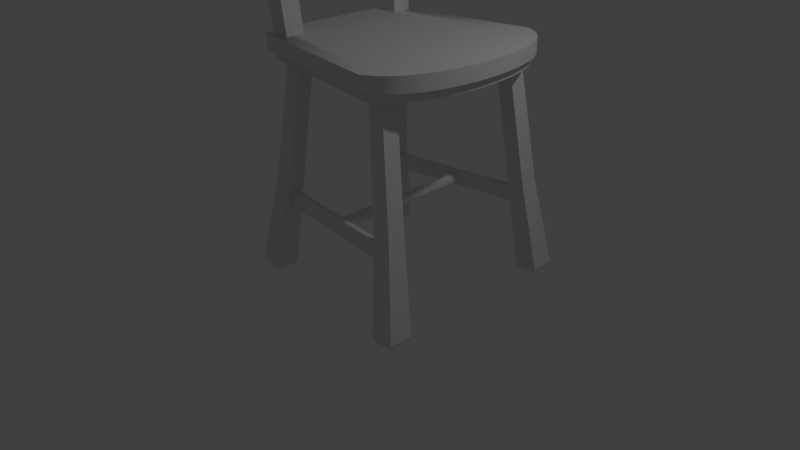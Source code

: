 # Source: chair.blend  (saved by Blender 2.76.0; exported with 4.5.12 LTS)
import bpy
from mathutils import Matrix  # noqa: F401  (used for matrix-valued properties, if any)

bpy.ops.wm.read_factory_settings(use_empty=True)
scene = bpy.context.scene
scene.name = 'Scene'

# ---- collections
col_collection_1 = bpy.data.collections.new('Collection 1'); scene.collection.children.link(col_collection_1)

# ---- materials (node trees are filled in below, after node groups)
mat_material = bpy.data.materials.new('Material')
mat_material.alpha_threshold = 0.0
mat_material.use_transparent_shadow = False
mat_material.roughness = 0.5
mat_material.line_color = (0.0, 0.0, 0.0, 1.0)

# ---- material node trees

# ---- world
world_world = bpy.data.worlds.new('World'); scene.world = world_world
world_world.color = (0.05088, 0.05088, 0.05088)
world_world.use_sun_shadow = False
world_world.sun_shadow_jitter_overblur = 0.0
world_world.cycles.sampling_method = 'MANUAL'
world_world.cycles.sample_map_resolution = 256

# ---- cameras
cam_camera = bpy.data.cameras.new('Camera')
cam_camera.clip_end = 100.0
cam_camera.lens = 35.0
cam_camera.sensor_width = 32.0
cam_camera.sensor_height = 18.0
cam_camera.ortho_scale = 7.314
cam_camera.dof.focus_distance = 0.0
cam_camera.dof.aperture_fstop = 128.0

# ---- lights
light_lamp = bpy.data.lights.new('Lamp', 'POINT')
light_lamp.transmission_factor = 0.0
light_lamp.cutoff_distance = 30.0
light_lamp.energy = 100.0
light_lamp.shadow_buffer_clip_start = 1.001
light_lamp.shadow_soft_size = 0.1
light_lamp.shadow_maximum_resolution = 0.006
light_lamp.use_absolute_resolution = True
light_lamp.cycles.use_multiple_importance_sampling = False

# ---- meshes
me_cube_003 = bpy.data.meshes.new('Cube.003')
me_cube_003.from_pydata([(-0.5749, -0.8326, 4.489), (-0.6456, -0.9557, 5.367), (-0.5749, 0.8327, 4.489), (-0.6456, 0.9557, 5.367), (-0.4075, -0.8326, 4.492), (-0.4782, -0.9557, 5.371), (-0.4075, 0.8327, 4.492), (-0.4782, 0.9557, 5.371), (-0.7046, -0.6826, 5.491), (-0.757, -0.4096, 5.578), (-0.757, 0.4096, 5.578), (-0.7046, 0.6827, 5.491), (-0.6185, 0.5948, 4.52), (-0.6445, 0.3569, 4.539), (-0.6445, -0.3568, 4.539), (-0.6185, -0.5947, 4.52), (-0.5372, 0.6827, 5.495), (-0.5867, 0.4093, 5.582), (-0.5866, -0.4099, 5.582), (-0.5372, -0.6826, 5.495), (-0.4511, -0.5947, 4.524), (-0.477, -0.3568, 4.542), (-0.477, 0.3569, 4.542), (-0.4511, 0.5948, 4.524), (-0.464, -0.7945, 3.606), (-0.4989, -0.9119, 3.92), (-0.464, 0.7945, 3.606), (-0.4989, 0.9119, 3.92), (-0.3816, -0.7945, 3.608), (-0.4164, -0.9119, 3.922), (-0.3816, 0.7945, 3.608), (-0.4164, 0.9119, 3.922), (-0.5279, -0.6513, 3.964), (-0.5536, -0.3908, 3.995), (-0.5617, -0.1302, 4.006), (-0.5617, 0.1303, 4.006), (-0.5536, 0.3908, 3.995), (-0.5279, 0.6514, 3.964), (-0.4855, 0.5675, 3.618), (-0.4983, 0.3405, 3.624), (-0.5025, 0.1135, 3.627), (-0.5025, -0.1135, 3.627), (-0.4983, -0.3405, 3.624), (-0.4855, -0.5675, 3.618), (-0.4455, 0.6514, 3.966), (-0.4712, 0.3908, 3.997), (-0.4793, 0.1303, 4.007), (-0.4793, -0.1302, 4.007), (-0.4712, -0.3908, 3.997), (-0.4455, -0.6513, 3.966), (-0.4031, -0.5675, 3.619), (-0.4159, -0.3405, 3.626), (-0.4201, -0.1135, 3.628), (-0.4201, 0.1135, 3.628), (-0.4159, 0.3405, 3.626), (-0.4031, 0.5675, 3.619), (-0.7734, -0.1365, 5.618), (-0.7734, 0.1366, 5.618), (-0.653, 0.119, 4.545), (-0.653, -0.1189, 4.545), (-0.6079, 0.1368, 5.622), (-0.6079, -0.1363, 5.622), (-0.4856, -0.1189, 4.549), (-0.4856, 0.119, 4.549), (-0.6103, -0.8942, 4.928), (-0.4428, -0.8942, 4.932), (-0.5458, -0.1277, 5.08), (-0.5333, -0.3832, 5.062), (-0.4941, -0.6387, 5.009), (-0.6616, -0.6387, 5.006), (-0.7007, -0.3832, 5.058), (-0.7132, -0.1277, 5.076), (-0.6103, 0.8942, 4.928), (-0.4428, 0.8942, 4.932), (-0.4941, 0.6387, 5.009), (-0.5333, 0.3832, 5.062), (-0.5458, 0.1278, 5.08), (-0.7132, 0.1278, 5.076), (-0.7007, 0.3832, 5.058), (-0.6616, 0.6387, 5.006), (-0.6204, -0.9118, 5.054), (-0.6739, -0.6512, 5.144), (-0.7168, -0.3907, 5.207), (-0.744, -0.1322, 5.242), (-0.4525, 0.9109, 5.051), (-0.5058, 0.6507, 5.141), (-0.5486, 0.3904, 5.203), (-0.5751, 0.1321, 5.239), (-0.4525, -0.9109, 5.051), (-0.5751, -0.1322, 5.239), (-0.5486, -0.3904, 5.203), (-0.5058, -0.6506, 5.141), (-0.5719, 0.4004, 5.392), (-0.5215, 0.6667, 5.318), (-0.4653, 0.9333, 5.211), (-0.4653, -0.9333, 5.211), (-0.5882, -0.1844, 5.372), (-0.572, -0.3996, 5.392), (-0.5215, -0.6666, 5.318), (-0.6202, 0.9114, 5.051), (-0.7433, 0.1322, 5.236), (-0.7164, 0.3906, 5.204), (-0.6736, 0.651, 5.141), (-0.6329, 0.9336, 5.209), (-0.7367, 0.4001, 5.391), (-0.6891, 0.6668, 5.316), (-0.6332, -0.934, 5.213), (-0.6895, -0.6672, 5.32), (-0.7372, -0.4003, 5.395), (-0.7587, -0.1842, 5.371), (-0.7711, -0.09997, 5.481), (-0.7711, 0.1, 5.481), (-0.7454, 0.09673, 5.254), (-0.7456, -0.09871, 5.256), (-0.6028, 0.09991, 5.485), (-0.6028, -0.1001, 5.485), (-0.5783, -0.09666, 5.258), (-0.5783, 0.09676, 5.258), (-0.5883, 0.1827, 5.372), (-0.7583, 0.1831, 5.368), (-0.7702, -0.06237, 5.473), (-0.7596, -0.04861, 5.459), (-0.7581, -0.07472, 5.445), (-0.7687, -0.08759, 5.46), (-0.7687, 0.08764, 5.46), (-0.7581, 0.07477, 5.445), (-0.7596, 0.04866, 5.459), (-0.7702, 0.06242, 5.473), (-0.7464, 0.05876, 5.263), (-0.7386, 0.04566, 5.277), (-0.7401, 0.0722, 5.291), (-0.7478, 0.08465, 5.276), (-0.7479, -0.08456, 5.276), (-0.7401, -0.07215, 5.291), (-0.7386, -0.0456, 5.277), (-0.7464, -0.05826, 5.263), (-0.6026, 0.0624, 5.476), (-0.6105, 0.04866, 5.462), (-0.609, 0.07477, 5.448), (-0.6025, 0.08778, 5.464), (-0.6025, -0.08744, 5.464), (-0.609, -0.07472, 5.448), (-0.6105, -0.04861, 5.462), (-0.6026, -0.06239, 5.476), (-0.579, -0.05861, 5.266), (-0.5895, -0.0456, 5.281), (-0.591, -0.07215, 5.294), (-0.5819, -0.08432, 5.279), (-0.5818, 0.08469, 5.279), (-0.591, 0.0722, 5.294), (-0.5895, 0.04566, 5.281), (-0.579, 0.05862, 5.266), (-0.588, -0.1501, 5.352), (-0.5985, -0.1238, 5.349), (-0.6016, -0.1244, 5.395), (-0.5921, -0.1505, 5.394), (-0.7598, -0.1501, 5.389), (-0.7507, -0.1244, 5.39), (-0.7476, -0.1238, 5.344), (-0.757, -0.1495, 5.346), (-0.5921, 0.1507, 5.393), (-0.6016, 0.1245, 5.395), (-0.5985, 0.1239, 5.349), (-0.588, 0.15, 5.352), (-0.7569, 0.1504, 5.346), (-0.7476, 0.1239, 5.344), (-0.7507, 0.1245, 5.39), (-0.7597, 0.1509, 5.388), (0.5308, 0.9605, 1.016), (0.5308, -0.9605, 1.016), (0.558, 0.9605, 1.011), (0.558, -0.9605, 1.011), (0.5811, 0.9605, 0.9954), (0.5811, -0.9605, 0.9954), (0.5965, 0.9605, 0.9723), (0.5965, -0.9605, 0.9723), (0.602, 0.9605, 0.9451), (0.602, -0.9605, 0.9451), (0.5965, 0.9605, 0.9178), (0.5965, -0.9605, 0.9178), (0.5811, 0.9605, 0.8947), (0.5811, -0.9605, 0.8947), (0.558, 0.9605, 0.8793), (0.558, -0.9605, 0.8793), (0.5308, 0.9605, 0.8739), (0.5308, -0.9605, 0.8739), (0.5035, 0.9605, 0.8793), (0.5035, -0.9605, 0.8793), (0.4804, 0.9605, 0.8947), (0.4804, -0.9605, 0.8947), (0.465, 0.9605, 0.9178), (0.465, -0.9605, 0.9178), (0.4596, 0.9605, 0.9451), (0.4596, -0.9605, 0.9451), (0.465, 0.9605, 0.9723), (0.465, -0.9605, 0.9723), (0.4804, 0.9605, 0.9954), (0.4804, -0.9605, 0.9954), (0.5035, 0.9605, 1.011), (0.5035, -0.9605, 1.011), (0.5308, 0.4679, 1.016), (0.5308, -0.4679, 1.016), (0.558, -0.4679, 1.011), (0.558, 0.4679, 1.011), (0.5811, -0.4679, 0.9954), (0.5811, 0.4679, 0.9954), (0.5965, -0.4679, 0.9723), (0.5965, 0.4679, 0.9723), (0.602, -0.4679, 0.9451), (0.602, 0.4679, 0.9451), (0.5965, -0.4679, 0.9178), (0.5965, 0.4679, 0.9178), (0.5811, -0.4679, 0.8947), (0.5811, 0.4679, 0.8947), (0.558, -0.4679, 0.8793), (0.558, 0.4679, 0.8793), (0.5308, -0.4679, 0.8739), (0.5308, 0.4679, 0.8739), (0.5035, -0.4679, 0.8793), (0.5035, 0.4679, 0.8793), (0.4804, -0.4679, 0.8947), (0.4804, 0.4679, 0.8947), (0.465, -0.4679, 0.9178), (0.465, 0.4679, 0.9178), (0.4596, -0.4679, 0.9451), (0.4596, 0.4679, 0.9451), (0.465, -0.4679, 0.9723), (0.465, 0.4679, 0.9723), (0.4804, -0.4679, 0.9954), (0.4804, 0.4679, 0.9954), (0.5035, -0.4679, 1.011), (0.5035, 0.4679, 1.011), (0.5308, 0.3919, 1.016), (0.5308, -0.3919, 1.016), (0.558, -0.3919, 1.011), (0.558, 0.3919, 1.011), (0.5811, -0.3919, 0.9954), (0.5811, 0.3919, 0.9954), (0.5965, -0.3919, 0.9723), (0.5965, 0.3919, 0.9723), (0.602, -0.3919, 0.9451), (0.602, 0.3919, 0.9451), (0.5965, -0.3919, 0.9178), (0.5965, 0.3919, 0.9178), (0.5811, -0.3919, 0.8947), (0.5811, 0.3919, 0.8947), (0.558, -0.3919, 0.8793), (0.558, 0.3919, 0.8793), (0.5308, -0.3919, 0.8739), (0.5308, 0.3919, 0.8739), (0.5035, -0.3919, 0.8793), (0.5035, 0.3919, 0.8793), (0.4804, -0.3919, 0.8947), (0.4804, 0.3919, 0.8947), (0.465, -0.3919, 0.9178), (0.465, 0.3919, 0.9178), (0.4596, -0.3919, 0.9451), (0.4596, 0.3919, 0.9451), (0.465, -0.3919, 0.9723), (0.465, 0.3919, 0.9723), (0.4804, -0.3919, 0.9954), (0.4804, 0.3919, 0.9954), (0.5035, -0.3919, 1.011), (0.5035, 0.3919, 1.011), (0.5503, 0.4299, 0.9924), (0.5669, 0.4299, 0.9813), (0.578, 0.4299, 0.9647), (0.5819, 0.4299, 0.9451), (0.578, 0.4299, 0.9255), (0.5669, 0.4299, 0.9089), (0.5503, 0.4299, 0.8978), (0.5308, 0.4299, 0.8939), (0.5112, 0.4299, 0.8978), (0.4946, 0.4299, 0.9089), (0.4835, 0.4299, 0.9255), (0.4796, 0.4299, 0.9451), (0.4835, 0.4299, 0.9647), (0.4946, 0.4299, 0.9813), (0.5112, 0.4299, 0.9924), (0.5308, 0.4299, 0.9963), (0.5308, -0.4299, 0.9963), (0.5503, -0.4299, 0.9924), (0.5669, -0.4299, 0.9813), (0.578, -0.4299, 0.9647), (0.5819, -0.4299, 0.9451), (0.578, -0.4299, 0.9255), (0.5669, -0.4299, 0.9089), (0.5503, -0.4299, 0.8978), (0.5308, -0.4299, 0.8939), (0.5112, -0.4299, 0.8978), (0.4946, -0.4299, 0.9089), (0.4835, -0.4299, 0.9255), (0.4796, -0.4299, 0.9451), (0.4835, -0.4299, 0.9647), (0.4946, -0.4299, 0.9813), (0.5112, -0.4299, 0.9924), (1.321, 1.199, 2.741), (1.322, -1.199, 2.741), (-0.5567, -0.8902, 2.741), (1.57, 1.006, 2.741), (1.738, 0.617, 2.741), (1.803, 0.2074, 2.741), (1.803, -0.2061, 2.741), (1.738, -0.6158, 2.741), (1.57, -1.006, 2.741), (-0.5567, -0.7648, 2.741), (-0.5567, -0.4588, 2.741), (-0.5567, -0.1529, 2.741), (-0.5567, 0.153, 2.741), (-0.5567, 0.4589, 2.741), (-0.5567, 0.7648, 2.741), (-0.6223, -0.6284, 2.942), (-0.6223, -0.377, 2.942), (-0.6223, -0.1257, 2.942), (-0.6223, 0.1257, 2.942), (-0.6223, 0.377, 2.942), (-0.6223, 0.6283, 2.942), (1.454, -1.127, 2.741), (-0.6223, -0.7231, 2.942), (1.672, -0.8148, 2.741), (-0.5567, -0.6118, 2.741), (-0.6223, -0.5027, 2.942), (1.78, -0.4123, 2.741), (-0.5567, -0.3059, 2.741), (-0.6223, -0.2514, 2.942), (1.813, 3.379e-05, 2.741), (-0.5567, 3.426e-05, 2.741), (-0.6223, -2.108e-05, 2.942), (1.784, 0.4124, 2.741), (-0.5567, 0.306, 2.741), (-0.6223, 0.2513, 2.942), (1.68, 0.8151, 2.741), (-0.5567, 0.6119, 2.741), (-0.6223, 0.5027, 2.942), (-0.5567, 0.8801, 2.741), (-0.6223, 0.7231, 2.942), (1.467, 1.118, 2.741), (1.489, -1.176, 2.741), (1.31, -1.273, 2.741), (1.31, 1.273, 2.741), (-0.6302, 0.9543, 2.741), (-0.6302, -0.9542, 2.741), (-0.6302, 0.8438, 2.741), (1.503, 1.167, 2.741), (1.624, 1.035, 2.741), (1.743, 0.8281, 2.741), (1.803, 0.6211, 2.741), (1.85, 0.4141, 2.741), (1.869, 0.2071, 2.741), (1.879, 2.405e-05, 2.741), (1.869, -0.207, 2.741), (1.846, -0.414, 2.741), (1.803, -0.6211, 2.741), (1.735, -0.8281, 2.741), (1.624, -1.035, 2.741), (-0.6302, -0.8437, 2.741), (-0.6302, -0.7332, 2.741), (-0.6302, -0.5865, 2.741), (-0.6302, -0.4399, 2.741), (-0.6302, -0.2932, 2.741), (-0.6302, -0.1466, 2.741), (-0.6302, 2.458e-05, 2.741), (-0.6302, 0.1467, 2.741), (-0.6302, 0.2933, 2.741), (-0.6302, 0.4399, 2.741), (-0.6302, 0.5866, 2.741), (-0.6302, 0.7332, 2.741), (1.57, 1.006, 2.633), (-0.5567, 0.7648, 2.633), (1.738, 0.617, 2.633), (-0.5567, 0.4589, 2.633), (1.803, 0.2074, 2.633), (-0.5567, 0.153, 2.633), (1.803, -0.2061, 2.633), (-0.5567, -0.1529, 2.633), (1.738, -0.6158, 2.633), (-0.5567, -0.4588, 2.633), (1.57, -1.006, 2.633), (-0.5567, -0.7648, 2.633), (1.454, -1.127, 2.633), (1.672, -0.8148, 2.633), (-0.5567, -0.6118, 2.633), (1.78, -0.4123, 2.633), (-0.5567, -0.3059, 2.633), (1.813, 3.379e-05, 2.633), (-0.5567, 3.419e-05, 2.633), (1.784, 0.4124, 2.633), (-0.5567, 0.306, 2.633), (1.68, 0.8151, 2.633), (-0.5567, 0.6119, 2.633), (1.467, 1.118, 2.633), (-0.5567, 0.8801, 2.633), (1.322, -1.199, 2.633), (1.321, 1.199, 2.633), (-0.5567, -0.8902, 2.633), (-0.5153, -0.9159, 2.849), (-0.7098, -1.117, 5.589), (-0.5153, -0.6837, 2.849), (-0.7137, -0.8659, 5.647), (-0.2836, -0.9159, 2.864), (-0.4549, -1.117, 5.606), (-0.2836, -0.6837, 2.864), (-0.4588, -0.8659, 5.664), (-0.6063, -1.014, 4.038), (-0.6109, -0.7641, 4.106), (-0.3559, -0.7641, 4.123), (-0.3514, -1.014, 4.055), (-0.6462, -1.054, 4.723), (-0.648, -0.8116, 4.75), (-0.4047, -0.8116, 4.767), (-0.4029, -1.054, 4.739), (-0.5153, 0.9153, 2.849), (-0.7098, 1.117, 5.589), (-0.5153, 0.6831, 2.849), (-0.7137, 0.8654, 5.647), (-0.2836, 0.9153, 2.864), (-0.4549, 1.117, 5.606), (-0.2836, 0.6831, 2.864), (-0.4588, 0.8654, 5.664), (-0.6063, 1.013, 4.038), (-0.6109, 0.7636, 4.106), (-0.3559, 0.7636, 4.123), (-0.3514, 1.013, 4.055), (-0.6462, 1.054, 4.723), (-0.648, 0.811, 4.75), (-0.4047, 0.811, 4.767), (-0.4029, 1.054, 4.739), (1.489, 0.9262, 2.633), (-0.4699, 0.7042, 2.633), (1.643, 0.568, 2.633), (-0.4699, 0.4225, 2.633), (1.703, 0.1909, 2.633), (-0.4699, 0.1408, 2.633), (1.703, -0.1898, 2.633), (-0.4699, -0.1408, 2.633), (1.643, -0.567, 2.633), (-0.4699, -0.4225, 2.633), (1.488, -0.9265, 2.633), (-0.4699, -0.7041, 2.633), (1.381, -1.038, 2.633), (1.582, -0.7502, 2.633), (-0.4699, -0.5633, 2.633), (1.682, -0.3797, 2.633), (-0.4699, -0.2816, 2.633), (1.712, 1.517e-05, 2.633), (-0.4699, 1.557e-05, 2.633), (1.685, 0.3797, 2.633), (-0.4699, 0.2817, 2.633), (1.59, 0.7504, 2.633), (-0.4699, 0.5633, 2.633), (1.393, 1.03, 2.633), (-0.4699, 0.8103, 2.633), (1.26, -1.104, 2.633), (1.259, 1.104, 2.633), (-0.4699, -0.8197, 2.633), (1.489, 0.9262, 2.742), (-0.4699, 0.7042, 2.742), (1.643, 0.568, 2.742), (-0.4699, 0.4225, 2.742), (1.703, 0.1909, 2.742), (-0.4699, 0.1408, 2.742), (1.703, -0.1898, 2.742), (-0.4699, -0.1408, 2.742), (1.643, -0.567, 2.742), (-0.4699, -0.4225, 2.742), (1.488, -0.9265, 2.742), (-0.4699, -0.7041, 2.742), (1.381, -1.038, 2.742), (1.582, -0.7502, 2.742), (-0.4699, -0.5633, 2.742), (1.682, -0.3797, 2.742), (-0.4699, -0.2816, 2.742), (1.712, 1.523e-05, 2.742), (-0.4699, 1.557e-05, 2.742), (1.685, 0.3797, 2.742), (-0.4699, 0.2817, 2.742), (1.59, 0.7504, 2.742), (-0.4699, 0.5633, 2.742), (1.393, 1.03, 2.742), (-0.4699, 0.8103, 2.742), (1.26, -1.104, 2.742), (1.259, 1.104, 2.742), (-0.4699, -0.8197, 2.742), (1.051, 1.076, 2.91), (1.31, 1.273, 2.924), (1.052, -1.076, 2.91), (1.31, -1.273, 2.924), (-0.6302, -0.9542, 2.924), (-0.6223, -0.8024, 2.942), (-0.6223, 0.8024, 2.942), (-0.6302, 0.9543, 2.924), (1.298, 0.8848, 2.91), (1.624, 1.035, 2.924), (1.451, 0.531, 2.91), (1.803, 0.6211, 2.924), (1.508, 0.177, 2.91), (1.869, 0.2071, 2.924), (1.508, -0.177, 2.91), (1.869, -0.207, 2.924), (1.451, -0.531, 2.91), (1.803, -0.6211, 2.924), (1.298, -0.8849, 2.91), (1.624, -1.035, 2.924), (1.489, -1.176, 2.924), (1.182, -1.005, 2.91), (1.735, -0.8281, 2.924), (1.393, -0.708, 2.91), (1.846, -0.414, 2.924), (1.488, -0.354, 2.91), (1.879, 2.345e-05, 2.924), (1.516, -2.195e-05, 2.91), (1.85, 0.4141, 2.924), (1.491, 0.354, 2.91), (1.743, 0.8281, 2.924), (1.4, 0.7079, 2.91), (1.503, 1.167, 2.924), (1.194, 0.9972, 2.91), (-0.4679, -0.9105, 0.8426), (-0.4679, -0.8884, 1.043), (-0.4584, -0.832, 0.8339), (-0.4584, -0.8098, 1.034), (1.531, -1.15, 0.869), (1.531, -1.127, 1.07), (1.54, -1.071, 0.8603), (1.54, -1.049, 1.061), (0.3054, -0.9054, 1.037), (0.916, -0.9784, 1.045), (0.916, -0.9987, 0.8608), (0.3054, -0.9257, 0.8527), (0.9073, -1.05, 1.053), (0.2967, -0.9774, 1.045), (0.2967, -0.9977, 0.8607), (0.9073, -1.071, 0.8688), (-0.4679, 0.91, 0.8426), (-0.4679, 0.8878, 1.043), (-0.4584, 0.8314, 0.8339), (-0.4584, 0.8093, 1.034), (1.531, 1.149, 0.869), (1.531, 1.127, 1.07), (1.54, 1.07, 0.8603), (1.54, 1.048, 1.061), (0.3054, 0.9049, 1.037), (0.916, 0.9779, 1.045), (0.916, 0.9982, 0.8608), (0.3054, 0.9252, 0.8527), (0.9073, 1.05, 1.053), (0.2967, 0.9769, 1.045), (0.2967, 0.9972, 0.8607), (0.9073, 1.07, 0.8688), (-0.7814, -1.116, 0.02477), (-0.3873, -0.8256, 2.794), (-0.7823, -0.857, 0.01383), (-0.3879, -0.6539, 2.787), (-0.5233, -1.116, 0.003757), (-0.216, -0.8256, 2.78), (-0.5242, -0.857, -0.007188), (-0.2166, -0.6539, 2.773), (-0.4249, -0.8531, 2.532), (-0.4256, -0.6489, 2.524), (-0.2219, -0.6489, 2.507), (-0.2212, -0.8531, 2.516), (-0.6068, -0.7426, 1.182), (-0.3843, -0.7426, 1.164), (-0.3835, -0.9656, 1.173), (-0.606, -0.9656, 1.191), (-0.7959, -0.8363, 0.07179), (-0.5014, -0.8363, 0.04781), (-0.5004, -1.132, 0.0603), (-0.7949, -1.132, 0.08427), (1.768, -1.329, 0.02477), (1.374, -1.039, 2.794), (1.769, -1.07, 0.01383), (1.375, -0.8671, 2.787), (1.51, -1.329, 0.003758), (1.203, -1.039, 2.78), (1.511, -1.07, -0.007188), (1.203, -0.8671, 2.773), (1.412, -1.066, 2.532), (1.412, -0.8621, 2.524), (1.209, -0.8621, 2.507), (1.208, -1.066, 2.516), (1.593, -0.9558, 1.182), (1.371, -0.9558, 1.164), (1.37, -1.179, 1.173), (1.593, -1.179, 1.191), (1.783, -1.05, 0.07179), (1.488, -1.05, 0.04781), (1.487, -1.345, 0.0603), (1.782, -1.345, 0.08427), (-0.7814, 1.115, 0.02477), (-0.3873, 0.825, 2.794), (-0.7823, 0.8564, 0.01383), (-0.3879, 0.6533, 2.787), (-0.5233, 1.115, 0.003757), (-0.216, 0.825, 2.78), (-0.5242, 0.8564, -0.007188), (-0.2166, 0.6533, 2.773), (-0.4249, 0.8525, 2.532), (-0.4256, 0.6483, 2.524), (-0.2219, 0.6483, 2.507), (-0.2212, 0.8525, 2.516), (-0.6068, 0.742, 1.182), (-0.3843, 0.742, 1.164), (-0.3835, 0.9651, 1.173), (-0.606, 0.9651, 1.191), (-0.7959, 0.8358, 0.07178), (-0.5014, 0.8358, 0.04781), (-0.5004, 1.131, 0.0603), (-0.7949, 1.131, 0.08427), (1.768, 1.328, 0.02477), (1.374, 1.038, 2.794), (1.769, 1.07, 0.01383), (1.375, 0.8665, 2.787), (1.51, 1.328, 0.003758), (1.203, 1.038, 2.78), (1.511, 1.07, -0.007188), (1.203, 0.8665, 2.773), (1.412, 1.066, 2.532), (1.412, 0.8615, 2.524), (1.209, 0.8615, 2.507), (1.208, 1.066, 2.516), (1.593, 0.9552, 1.182), (1.371, 0.9552, 1.164), (1.37, 1.178, 1.173), (1.593, 1.178, 1.191), (1.783, 1.049, 0.07179), (1.488, 1.049, 0.04781), (1.487, 1.344, 0.0603), (1.782, 1.344, 0.08427)], [], [(79, 72, 2, 12), (68, 65, 4, 20), (12, 2, 6, 23), (16, 7, 3, 11), (5, 19, 8, 1), (19, 18, 9, 8), (18, 61, 56, 9), (61, 60, 57, 56), (60, 17, 10, 57), (17, 16, 11, 10), (0, 15, 20, 4), (15, 14, 21, 20), (14, 59, 62, 21), (59, 58, 63, 62), (58, 13, 22, 63), (13, 12, 23, 22), (73, 74, 23, 6), (74, 75, 22, 23), (75, 76, 63, 22), (66, 67, 21, 62), (67, 68, 20, 21), (64, 69, 15, 0), (69, 70, 14, 15), (70, 71, 59, 14), (77, 78, 13, 58), (78, 79, 12, 13), (37, 27, 26, 38), (49, 29, 28, 50), (38, 26, 30, 55), (44, 31, 27, 37), (29, 49, 32, 25), (49, 48, 33, 32), (48, 47, 34, 33), (47, 46, 35, 34), (46, 45, 36, 35), (45, 44, 37, 36), (24, 43, 50, 28), (43, 42, 51, 50), (42, 41, 52, 51), (41, 40, 53, 52), (40, 39, 54, 53), (39, 38, 55, 54), (31, 44, 55, 30), (44, 45, 54, 55), (45, 46, 53, 54), (46, 47, 52, 53), (47, 48, 51, 52), (48, 49, 50, 51), (25, 32, 43, 24), (32, 33, 42, 43), (33, 34, 41, 42), (34, 35, 40, 41), (35, 36, 39, 40), (36, 37, 38, 39), (56, 110, 123, 156, 109), (58, 59, 71, 77), (98, 95, 88, 91), (93, 92, 86, 85), (66, 76, 87, 89), (97, 98, 91, 90), (130, 149, 162, 165), (120, 123, 110), (106, 107, 81, 80), (94, 93, 85, 84), (82, 83, 71, 70), (81, 82, 70, 69), (80, 81, 69, 64), (90, 91, 68, 67), (89, 90, 67, 66), (91, 88, 65, 68), (128, 131, 112), (96, 97, 90, 89), (62, 63, 76, 66), (101, 102, 79, 78), (100, 101, 78, 77), (86, 87, 76, 75), (85, 86, 75, 74), (84, 85, 74, 73), (102, 99, 72, 79), (107, 108, 82, 81), (108, 109, 83, 82), (7, 16, 93, 94), (16, 17, 92, 93), (61, 18, 97, 96), (18, 19, 98, 97), (19, 5, 95, 98), (144, 147, 116), (105, 103, 99, 102), (104, 105, 102, 101), (77, 71, 83, 100), (10, 11, 105, 104), (11, 3, 103, 105), (9, 56, 109, 108), (8, 9, 108, 107), (1, 8, 107, 106), (115, 143, 136, 114, 60, 61), (136, 139, 114), (112, 131, 164, 119, 100), (128, 112, 100, 83, 113, 135), (121, 142, 141, 122), (137, 126, 125, 138), (149, 130, 129, 150), (145, 134, 133, 146), (60, 114, 139, 160, 118), (117, 151, 144, 116, 89, 87), (116, 147, 152, 96, 89), (152, 155, 96), (161, 166, 165, 162), (126, 137, 142, 121), (158, 153, 146, 133), (134, 145, 150, 129), (166, 161, 138, 125), (156, 159, 109), (164, 167, 119), (122, 141, 154, 157), (132, 113, 83, 109, 159), (132, 135, 113), (61, 96, 155, 140, 115), (92, 118, 87, 86), (57, 119, 167, 124, 111), (148, 151, 117), (17, 60, 118, 92), (148, 117, 87, 118, 163), (140, 143, 115), (119, 104, 101, 100), (57, 10, 104, 119), (124, 127, 111), (153, 158, 157, 154), (160, 163, 118), (121, 122, 123, 120), (125, 126, 127, 124), (129, 130, 131, 128), (133, 134, 135, 132), (137, 138, 139, 136), (141, 142, 143, 140), (145, 146, 147, 144), (149, 150, 151, 148), (153, 154, 155, 152), (157, 158, 159, 156), (161, 162, 163, 160), (165, 166, 167, 164), (120, 127, 126, 121), (136, 143, 142, 137), (156, 123, 122, 157), (140, 155, 154, 141), (166, 125, 124, 167), (160, 139, 138, 161), (128, 135, 134, 129), (144, 151, 150, 145), (130, 165, 164, 131), (148, 163, 162, 149), (132, 159, 158, 133), (152, 147, 146, 153), (111, 127, 120, 110, 56, 57), (201, 169, 171, 202), (202, 171, 173, 204), (204, 173, 175, 206), (206, 175, 177, 208), (208, 177, 179, 210), (210, 179, 181, 212), (212, 181, 183, 214), (214, 183, 185, 216), (216, 185, 187, 218), (218, 187, 189, 220), (220, 189, 191, 222), (222, 191, 193, 224), (224, 193, 195, 226), (226, 195, 197, 228), (230, 199, 169, 201), (228, 197, 199, 230), (196, 229, 231, 198), (294, 228, 230, 295), (198, 231, 200, 168), (295, 230, 201, 280), (194, 227, 229, 196), (293, 226, 228, 294), (192, 225, 227, 194), (292, 224, 226, 293), (190, 223, 225, 192), (291, 222, 224, 292), (188, 221, 223, 190), (290, 220, 222, 291), (186, 219, 221, 188), (289, 218, 220, 290), (184, 217, 219, 186), (288, 216, 218, 289), (182, 215, 217, 184), (287, 214, 216, 288), (180, 213, 215, 182), (286, 212, 214, 287), (178, 211, 213, 180), (285, 210, 212, 286), (176, 209, 211, 178), (284, 208, 210, 285), (174, 207, 209, 176), (283, 206, 208, 284), (172, 205, 207, 174), (282, 204, 206, 283), (170, 203, 205, 172), (281, 202, 204, 282), (168, 200, 203, 170), (280, 201, 202, 281), (279, 232, 235, 264), (232, 233, 234, 235), (264, 235, 237, 265), (235, 234, 236, 237), (265, 237, 239, 266), (237, 236, 238, 239), (266, 239, 241, 267), (239, 238, 240, 241), (267, 241, 243, 268), (241, 240, 242, 243), (268, 243, 245, 269), (243, 242, 244, 245), (269, 245, 247, 270), (245, 244, 246, 247), (270, 247, 249, 271), (247, 246, 248, 249), (271, 249, 251, 272), (249, 248, 250, 251), (272, 251, 253, 273), (251, 250, 252, 253), (273, 253, 255, 274), (253, 252, 254, 255), (274, 255, 257, 275), (255, 254, 256, 257), (275, 257, 259, 276), (257, 256, 258, 259), (276, 259, 261, 277), (259, 258, 260, 261), (278, 263, 232, 279), (263, 262, 233, 232), (277, 261, 263, 278), (261, 260, 262, 263), (229, 277, 278, 231), (231, 278, 279, 200), (227, 276, 277, 229), (225, 275, 276, 227), (223, 274, 275, 225), (221, 273, 274, 223), (219, 272, 273, 221), (217, 271, 272, 219), (215, 270, 271, 217), (213, 269, 270, 215), (211, 268, 269, 213), (209, 267, 268, 211), (207, 266, 267, 209), (205, 265, 266, 207), (203, 264, 265, 205), (200, 279, 264, 203), (233, 280, 281, 234), (234, 281, 282, 236), (236, 282, 283, 238), (238, 283, 284, 240), (240, 284, 285, 242), (242, 285, 286, 244), (244, 286, 287, 246), (246, 287, 288, 248), (248, 288, 289, 250), (250, 289, 290, 252), (252, 290, 291, 254), (254, 291, 292, 256), (256, 292, 293, 258), (258, 293, 294, 260), (262, 295, 280, 233), (260, 294, 295, 262), (302, 322, 382, 373), (338, 486, 487, 341), (485, 504, 318, 488), (516, 335, 316, 491), (483, 489, 335, 516), (355, 318, 311, 356), (357, 321, 312, 358), (359, 324, 313, 360), (361, 327, 314, 362), (363, 330, 315, 364), (365, 333, 316, 366), (491, 316, 333, 514), (493, 315, 330, 512), (495, 314, 327, 510), (497, 313, 324, 508), (499, 312, 321, 506), (501, 311, 318, 504), (343, 515, 492, 344), (345, 513, 494, 346), (347, 511, 496, 348), (349, 509, 498, 350), (351, 507, 500, 352), (353, 505, 502, 354), (328, 301, 371, 386), (305, 320, 381, 378), (331, 300, 369, 388), (303, 319, 380, 375), (336, 299, 367, 390), (354, 502, 503, 337), (304, 317, 379, 377), (352, 500, 505, 353), (506, 321, 311, 501), (356, 311, 321, 357), (296, 336, 390, 393), (350, 498, 507, 351), (508, 324, 312, 499), (358, 312, 324, 359), (297, 298, 394, 392), (348, 496, 509, 349), (510, 327, 313, 497), (360, 313, 327, 361), (332, 310, 368, 389), (346, 494, 511, 347), (512, 330, 314, 495), (362, 314, 330, 363), (310, 334, 391, 368), (344, 492, 513, 345), (514, 333, 315, 493), (364, 315, 333, 365), (339, 484, 515, 343), (337, 503, 486, 338), (366, 316, 335, 342), (297, 317, 337, 338), (298, 297, 338, 341), (299, 336, 343, 344), (300, 331, 345, 346), (301, 328, 347, 348), (302, 325, 349, 350), (303, 322, 351, 352), (304, 319, 353, 354), (306, 320, 357, 358), (307, 323, 359, 360), (308, 326, 361, 362), (309, 329, 363, 364), (310, 332, 365, 366), (317, 304, 354, 337), (319, 303, 352, 353), (320, 305, 356, 357), (322, 302, 350, 351), (323, 306, 358, 359), (325, 301, 348, 349), (326, 307, 360, 361), (328, 300, 346, 347), (329, 308, 362, 363), (331, 299, 344, 345), (332, 309, 364, 365), (334, 310, 366, 342), (336, 296, 339, 343), (377, 379, 439, 437), (393, 390, 450, 453), (392, 394, 454, 452), (389, 368, 428, 449), (368, 391, 451, 428), (387, 370, 430, 447), (370, 389, 449, 430), (379, 392, 452, 439), (385, 372, 432, 445), (367, 388, 448, 427), (383, 374, 434, 443), (372, 387, 447, 432), (325, 302, 373, 384), (306, 323, 383, 376), (322, 303, 375, 382), (301, 325, 384, 371), (319, 304, 377, 380), (307, 326, 385, 374), (300, 328, 386, 369), (320, 306, 376, 381), (308, 329, 387, 372), (323, 307, 374, 383), (299, 331, 388, 367), (326, 308, 372, 385), (317, 297, 392, 379), (309, 332, 389, 370), (329, 309, 370, 387), (403, 404, 397, 395), (404, 405, 401, 397), (405, 406, 399, 401), (406, 403, 395, 399), (400, 402, 398, 396), (410, 407, 403, 406), (409, 410, 406, 405), (408, 409, 405, 404), (407, 408, 404, 403), (396, 398, 408, 407), (398, 402, 409, 408), (402, 400, 410, 409), (400, 396, 407, 410), (419, 411, 413, 420), (420, 413, 417, 421), (421, 417, 415, 422), (422, 415, 411, 419), (416, 412, 414, 418), (426, 422, 419, 423), (425, 421, 422, 426), (424, 420, 421, 425), (423, 419, 420, 424), (412, 423, 424, 414), (414, 424, 425, 418), (418, 425, 426, 416), (416, 426, 423, 412), (440, 437, 465, 468), (431, 444, 472, 459), (442, 435, 463, 470), (436, 443, 471, 464), (444, 433, 461, 472), (433, 442, 470, 461), (446, 431, 459, 474), (438, 441, 469, 466), (448, 429, 457, 476), (435, 440, 468, 463), (450, 427, 455, 478), (437, 439, 467, 465), (390, 367, 427, 450), (375, 380, 440, 435), (388, 369, 429, 448), (378, 381, 441, 438), (386, 371, 431, 446), (373, 382, 442, 433), (384, 373, 433, 444), (376, 383, 443, 436), (382, 375, 435, 442), (371, 384, 444, 431), (380, 377, 437, 440), (374, 385, 445, 434), (369, 386, 446, 429), (381, 376, 436, 441), (478, 455, 456, 479), (476, 457, 458, 477), (474, 459, 460, 475), (472, 461, 462, 473), (470, 463, 464, 471), (468, 465, 466, 469), (463, 468, 469, 464), (461, 470, 471, 462), (459, 472, 473, 460), (457, 474, 475, 458), (455, 476, 477, 456), (434, 445, 473, 462), (429, 446, 474, 457), (441, 436, 464, 469), (432, 447, 475, 460), (443, 434, 462, 471), (427, 448, 476, 455), (445, 432, 460, 473), (439, 452, 480, 467), (430, 449, 477, 458), (447, 430, 458, 475), (428, 451, 479, 456), (449, 428, 456, 477), (452, 454, 482, 480), (453, 450, 478, 481), (504, 485, 486, 503), (484, 490, 489, 483), (485, 488, 487, 486), (516, 491, 492, 515), (514, 493, 494, 513), (512, 495, 496, 511), (510, 497, 498, 509), (508, 499, 500, 507), (506, 501, 502, 505), (501, 504, 503, 502), (499, 506, 505, 500), (497, 508, 507, 498), (495, 510, 509, 496), (493, 512, 511, 494), (491, 514, 513, 492), (483, 516, 515, 484), (484, 339, 340, 490), (355, 488, 318), (341, 487, 488, 355), (335, 489, 342), (342, 489, 490, 340), (334, 296, 393, 391), (296, 334, 340, 339), (334, 342, 340), (305, 298, 355, 356), (298, 341, 355), (391, 393, 453, 451), (298, 305, 378, 394), (394, 378, 438, 454), (467, 480, 482), (465, 467, 482, 466), (481, 478, 479), (454, 438, 466, 482), (451, 453, 481, 479), (526, 524, 523, 527), (530, 518, 517, 531), (532, 527, 523, 521), (530, 525, 520, 518), (522, 524, 526, 529), (529, 526, 525, 530), (517, 519, 528, 531), (531, 528, 527, 532), (522, 529, 532, 521), (529, 530, 531, 532), (520, 525, 528, 519), (525, 526, 527, 528), (542, 543, 539, 540), (546, 547, 533, 534), (548, 537, 539, 543), (546, 534, 536, 541), (538, 545, 542, 540), (545, 546, 541, 542), (533, 547, 544, 535), (547, 548, 543, 544), (538, 537, 548, 545), (545, 548, 547, 546), (536, 535, 544, 541), (541, 544, 543, 542), (568, 565, 551, 549), (565, 566, 555, 551), (566, 567, 553, 555), (567, 568, 549, 553), (549, 551, 555, 553), (554, 550, 557, 560), (556, 554, 560, 559), (552, 556, 559, 558), (550, 552, 558, 557), (560, 557, 564, 563), (559, 560, 563, 562), (558, 559, 562, 561), (557, 558, 561, 564), (563, 564, 568, 567), (562, 563, 567, 566), (561, 562, 566, 565), (564, 561, 565, 568), (588, 569, 571, 585), (585, 571, 575, 586), (586, 575, 573, 587), (587, 573, 569, 588), (569, 573, 575, 571), (574, 580, 577, 570), (576, 579, 580, 574), (572, 578, 579, 576), (570, 577, 578, 572), (580, 583, 584, 577), (579, 582, 583, 580), (578, 581, 582, 579), (577, 584, 581, 578), (583, 587, 588, 584), (582, 586, 587, 583), (581, 585, 586, 582), (584, 588, 585, 581), (608, 589, 591, 605), (605, 591, 595, 606), (606, 595, 593, 607), (607, 593, 589, 608), (589, 593, 595, 591), (594, 600, 597, 590), (596, 599, 600, 594), (592, 598, 599, 596), (590, 597, 598, 592), (600, 603, 604, 597), (599, 602, 603, 600), (598, 601, 602, 599), (597, 604, 601, 598), (603, 607, 608, 604), (602, 606, 607, 603), (601, 605, 606, 602), (604, 608, 605, 601), (628, 625, 611, 609), (625, 626, 615, 611), (626, 627, 613, 615), (627, 628, 609, 613), (609, 611, 615, 613), (614, 610, 617, 620), (616, 614, 620, 619), (612, 616, 619, 618), (610, 612, 618, 617), (620, 617, 624, 623), (619, 620, 623, 622), (618, 619, 622, 621), (617, 618, 621, 624), (623, 624, 628, 627), (622, 623, 627, 626), (621, 622, 626, 625), (624, 621, 625, 628)])
me_cube_003.polygons.foreach_set('use_smooth', [1, 1, 1, 1, 1, 1, 1, 1, 1, 1, 1, 1, 1, 1, 1, 1, 1, 1, 1, 1, 1, 1, 1, 1, 1, 1, 1, 1, 1, 1, 1, 1, 1, 1, 1, 1, 1, 1, 1, 1, 1, 1, 1, 1, 1, 1, 1, 1, 1, 1, 1, 1, 1, 1, 1, 1, 1, 1, 1, 1, 1, 1, 1, 1, 1, 1, 1, 1, 1, 1, 1, 1, 1, 1, 1, 1, 1, 1, 1, 1, 1, 1, 1, 1, 1, 1, 1, 1, 1, 1, 1, 1, 1, 1, 1, 1, 1, 1, 1, 1, 1, 1, 1, 1, 1, 1, 1, 1, 1, 1, 1, 1, 1, 1, 1, 1, 1, 1, 1, 1, 1, 1, 1, 1, 1, 1, 1, 1, 1, 1, 1, 1, 1, 1, 1, 1, 1, 1, 1, 1, 1, 1, 1, 1, 1, 1, 1, 1, 1, 1, 1, 1, 1, 1, 1, 1, 1, 1, 1, 1, 1, 1, 1, 1, 1, 1, 1, 1, 1, 1, 1, 1, 1, 1, 1, 1, 1, 1, 1, 1, 1, 1, 1, 1, 1, 1, 1, 1, 1, 1, 1, 1, 1, 1, 1, 1, 1, 1, 1, 1, 1, 1, 1, 1, 1, 1, 1, 1, 1, 1, 1, 1, 1, 1, 1, 1, 1, 1, 1, 1, 1, 1, 1, 1, 1, 1, 1, 1, 1, 1, 1, 1, 1, 1, 1, 1, 1, 1, 1, 1, 1, 1, 1, 1, 1, 1, 1, 1, 1, 1, 1, 1, 1, 1, 1, 1, 1, 1, 1, 1, 1, 1, 1, 1, 1, 1, 1, 1, 1, 1, 1, 1, 1, 1, 1, 1, 1, 1, 1, 1, 1, 1, 1, 1, 1, 1, 1, 1, 1, 1, 1, 1, 1, 1, 1, 1, 1, 1, 1, 1, 1, 1, 1, 1, 1, 1, 1, 1, 1, 1, 1, 1, 1, 1, 1, 1, 1, 1, 1, 1, 1, 1, 1, 1, 1, 1, 1, 1, 1, 1, 1, 1, 1, 1, 1, 1, 1, 1, 1, 1, 1, 1, 1, 1, 1, 1, 1, 1, 1, 1, 1, 1, 1, 1, 1, 1, 1, 1, 1, 1, 1, 1, 1, 1, 1, 1, 1, 1, 1, 1, 1, 0, 0, 0, 0, 0, 0, 0, 0, 0, 0, 0, 0, 0, 0, 0, 0, 0, 0, 0, 0, 0, 0, 0, 0, 0, 0, 1, 1, 1, 1, 1, 1, 1, 1, 1, 1, 1, 1, 1, 1, 1, 1, 1, 1, 1, 1, 1, 1, 1, 1, 1, 1, 1, 1, 1, 1, 1, 1, 1, 1, 1, 1, 1, 1, 1, 1, 1, 1, 1, 1, 1, 1, 1, 1, 1, 1, 1, 1, 1, 1, 1, 1, 1, 1, 1, 1, 1, 1, 1, 1, 1, 1, 1, 1, 1, 1, 1, 1, 1, 1, 1, 1, 1, 1, 1, 1, 1, 1, 1, 1, 1, 0, 0, 0, 0, 0, 0, 0, 0, 0, 0, 0, 0, 0, 0, 0, 0, 0, 0, 0, 0, 0, 0, 0, 0, 0, 0, 0, 0, 0, 0, 0, 0, 0, 0, 0, 0, 0, 0, 0, 0, 0, 0, 0, 0, 0, 0, 0, 0, 0, 0, 0, 0, 0, 0, 0, 0, 0, 0, 0, 0, 0, 0, 0, 0, 0, 0, 0, 0, 0, 0, 0, 0, 0, 0, 0, 0, 0, 0, 0, 0, 0, 0, 0, 0, 0, 0, 0, 0, 0, 0, 0, 0])
_k = set([(0, 4), (0, 15), (0, 64), (1, 5), (1, 8), (1, 106), (2, 6), (2, 12), (2, 72), (3, 7), (3, 11), (3, 103), (4, 20), (4, 65), (5, 19), (5, 95), (6, 23), (6, 73), (7, 16), (7, 94), (8, 9), (9, 56), (10, 11), (10, 57), (12, 13), (13, 58), (14, 15), (14, 59), (16, 17), (17, 60), (18, 19), (18, 61), (20, 21), (21, 62), (22, 23), (22, 63), (24, 25), (24, 28), (24, 43), (25, 29), (25, 32), (26, 27), (26, 30), (26, 38), (27, 31), (27, 37), (28, 29), (28, 50), (29, 49), (30, 31), (30, 55), (31, 44), (32, 33), (33, 34), (34, 35), (35, 36), (36, 37), (38, 39), (39, 40), (40, 41), (41, 42), (42, 43), (44, 45), (45, 46), (46, 47), (47, 48), (48, 49), (50, 51), (51, 52), (52, 53), (53, 54), (54, 55), (56, 57), (58, 59), (60, 61), (62, 63), (64, 80), (65, 88), (72, 99), (73, 84), (80, 106), (84, 94), (88, 95), (99, 103), (120, 123), (120, 127), (123, 156), (124, 127), (124, 167), (128, 131), (128, 135), (131, 164), (132, 135), (132, 159), (136, 139), (136, 143), (139, 160), (140, 143), (140, 155), (144, 147), (144, 151), (147, 152), (148, 151), (148, 163), (152, 155), (156, 159), (160, 163), (164, 167), (200, 203), (200, 231), (201, 202), (201, 230), (202, 204), (203, 205), (204, 206), (205, 207), (206, 208), (207, 209), (208, 210), (209, 211), (210, 212), (211, 213), (212, 214), (213, 215), (214, 216), (215, 217), (216, 218), (217, 219), (218, 220), (219, 221), (220, 222), (221, 223), (222, 224), (223, 225), (224, 226), (225, 227), (226, 228), (227, 229), (228, 230), (229, 231), (232, 235), (232, 263), (233, 234), (233, 262), (234, 236), (235, 237), (236, 238), (237, 239), (238, 240), (239, 241), (240, 242), (241, 243), (242, 244), (243, 245), (244, 246), (245, 247), (246, 248), (247, 249), (248, 250), (249, 251), (250, 252), (251, 253), (252, 254), (253, 255), (254, 256), (255, 257), (256, 258), (257, 259), (258, 260), (259, 261), (260, 262), (261, 263), (264, 265), (264, 279), (265, 266), (266, 267), (267, 268), (268, 269), (269, 270), (270, 271), (271, 272), (272, 273), (273, 274), (274, 275), (275, 276), (276, 277), (277, 278), (278, 279), (280, 281), (280, 295), (281, 282), (282, 283), (283, 284), (284, 285), (285, 286), (286, 287), (287, 288), (288, 289), (289, 290), (290, 291), (291, 292), (292, 293), (293, 294), (294, 295), (296, 334), (296, 336), (297, 298), (297, 317), (298, 305), (299, 331), (299, 336), (300, 328), (300, 331), (301, 325), (301, 328), (302, 322), (302, 325), (303, 319), (303, 322), (304, 317), (304, 319), (305, 320), (306, 320), (306, 323), (307, 323), (307, 326), (308, 326), (308, 329), (309, 329), (309, 332), (310, 332), (310, 334), (311, 318), (311, 321), (312, 321), (312, 324), (313, 324), (313, 327), (314, 327), (314, 330), (315, 330), (315, 333), (316, 333), (316, 335), (318, 488), (335, 489), (337, 338), (337, 354), (338, 341), (338, 486), (339, 340), (339, 343), (339, 484), (340, 342), (340, 490), (341, 355), (341, 487), (342, 366), (343, 344), (344, 345), (345, 346), (346, 347), (347, 348), (348, 349), (349, 350), (350, 351), (351, 352), (352, 353), (353, 354), (355, 356), (356, 357), (357, 358), (358, 359), (359, 360), (360, 361), (361, 362), (362, 363), (363, 364), (364, 365), (365, 366), (367, 388), (367, 390), (368, 389), (368, 391), (369, 386), (369, 388), (370, 387), (370, 389), (371, 384), (371, 386), (372, 385), (372, 387), (373, 382), (373, 384), (374, 383), (374, 385), (375, 380), (375, 382), (376, 381), (376, 383), (377, 379), (377, 380), (378, 381), (378, 394), (379, 392), (390, 393), (391, 393), (392, 394), (427, 448), (427, 450), (428, 449), (428, 451), (429, 446), (429, 448), (430, 447), (430, 449), (431, 444), (431, 446), (432, 445), (432, 447), (433, 442), (433, 444), (434, 443), (434, 445), (435, 440), (435, 442), (436, 441), (436, 443), (437, 439), (437, 440), (438, 441), (438, 454), (439, 452), (450, 453), (451, 453), (452, 454), (455, 476), (455, 478), (456, 477), (456, 479), (457, 474), (457, 476), (458, 475), (458, 477), (459, 472), (459, 474), (460, 473), (460, 475), (461, 470), (461, 472), (462, 471), (462, 473), (463, 468), (463, 470), (464, 469), (464, 471), (465, 467), (465, 468), (466, 469), (466, 482), (467, 480), (478, 481), (479, 481), (480, 482), (484, 490), (484, 515), (486, 487), (486, 503), (492, 513), (492, 515), (494, 511), (494, 513), (496, 509), (496, 511), (498, 507), (498, 509), (500, 505), (500, 507), (502, 503), (502, 505)])
me_cube_003.attributes.new('sharp_edge', 'BOOLEAN', 'EDGE').data.foreach_set('value', [ (min(e.vertices), max(e.vertices)) in _k for e in me_cube_003.edges])
_uv = me_cube_003.uv_layers.new(name='UVMap')
_uv.uv.foreach_set('vector', [0.8925, 0.7716, 0.9037, 0.7363, 0.9639, 0.7448, 0.959, 0.7778, 0.8653, 0.3955, 0.854, 0.4308, 0.7939, 0.4222, 0.7988, 0.3893, 0.1909, 0.0955, 0.1967, 0.06273, 0.2196, 0.06273, 0.2137, 0.0955, 0.9588, 0.2075, 0.9511, 0.1665, 0.9739, 0.1665, 0.9816, 0.2075, 0.9511, 0.4394, 0.9587, 0.3985, 0.9816, 0.3985, 0.9739, 0.4394, 0.9587, 0.3985, 0.9652, 0.3593, 0.9885, 0.3593, 0.9816, 0.3985, 0.9652, 0.3593, 0.968, 0.3216, 0.9906, 0.3216, 0.9885, 0.3593, 0.968, 0.3216, 0.968, 0.2843, 0.9906, 0.2844, 0.9906, 0.3216, 0.968, 0.2843, 0.9652, 0.2467, 0.9885, 0.2467, 0.9906, 0.2844, 0.9652, 0.2467, 0.9588, 0.2075, 0.9816, 0.2075, 0.9885, 0.2467, 0.1967, 0.2909, 0.1909, 0.2581, 0.2137, 0.2581, 0.2196, 0.2909, 0.1909, 0.2581, 0.1874, 0.2255, 0.2102, 0.2255, 0.2137, 0.2581, 0.1874, 0.2255, 0.1862, 0.193, 0.2091, 0.193, 0.2102, 0.2255, 0.1862, 0.193, 0.1862, 0.1606, 0.2091, 0.1606, 0.2091, 0.193, 0.1862, 0.1606, 0.1874, 0.1281, 0.2102, 0.1281, 0.2091, 0.1606, 0.1874, 0.1281, 0.1909, 0.0955, 0.2137, 0.0955, 0.2102, 0.1281, 0.8542, 0.185, 0.8654, 0.2204, 0.7989, 0.2265, 0.794, 0.1936, 0.8654, 0.2204, 0.8732, 0.2556, 0.8018, 0.2592, 0.7989, 0.2265, 0.8732, 0.2556, 0.8757, 0.2905, 0.8028, 0.2917, 0.8018, 0.2592, 0.8757, 0.3254, 0.8731, 0.3603, 0.8018, 0.3566, 0.8028, 0.3241, 0.8731, 0.3603, 0.8653, 0.3955, 0.7988, 0.3893, 0.8018, 0.3566, 0.9037, 0.9821, 0.8924, 0.9467, 0.959, 0.9405, 0.9638, 0.9735, 0.8924, 0.9467, 0.8846, 0.9115, 0.956, 0.9079, 0.959, 0.9405, 0.8846, 0.9115, 0.8821, 0.8766, 0.955, 0.8754, 0.956, 0.9079, 0.8821, 0.8417, 0.8847, 0.8068, 0.956, 0.8104, 0.955, 0.8429, 0.8847, 0.8068, 0.8925, 0.7716, 0.959, 0.7778, 0.956, 0.8104, 0.07897, 0.07712, 0.08552, 0.04143, 0.1286, 0.05755, 0.1266, 0.08864, 0.1791, 0.2552, 0.1725, 0.2909, 0.1295, 0.2747, 0.1314, 0.2436, 0.2433, 0.1049, 0.2462, 0.07387, 0.2574, 0.07387, 0.2545, 0.1049, 0.2243, 0.0764, 0.2205, 0.04032, 0.2317, 0.04033, 0.2356, 0.0764, 0.2205, 0.2909, 0.2243, 0.2548, 0.2356, 0.2548, 0.2317, 0.2909, 0.2243, 0.2548, 0.2278, 0.219, 0.239, 0.219, 0.2356, 0.2548, 0.2278, 0.219, 0.2289, 0.1834, 0.2401, 0.1834, 0.239, 0.219, 0.2289, 0.1834, 0.2289, 0.1478, 0.2401, 0.1478, 0.2401, 0.1834, 0.2289, 0.1478, 0.2278, 0.1122, 0.239, 0.1122, 0.2401, 0.1478, 0.2278, 0.1122, 0.2243, 0.0764, 0.2356, 0.0764, 0.239, 0.1122, 0.2462, 0.2909, 0.2433, 0.2598, 0.2545, 0.2598, 0.2574, 0.2909, 0.2433, 0.2598, 0.2416, 0.2288, 0.2528, 0.2288, 0.2545, 0.2598, 0.2416, 0.2288, 0.241, 0.1979, 0.2522, 0.1979, 0.2528, 0.2288, 0.241, 0.1979, 0.241, 0.1669, 0.2522, 0.1669, 0.2522, 0.1979, 0.241, 0.1669, 0.2416, 0.1359, 0.2528, 0.1359, 0.2522, 0.1669, 0.2416, 0.1359, 0.2433, 0.1049, 0.2545, 0.1049, 0.2528, 0.1359, 0.1725, 0.04143, 0.1791, 0.07712, 0.1314, 0.08864, 0.1295, 0.05755, 0.1791, 0.07712, 0.1838, 0.1128, 0.1326, 0.1197, 0.1314, 0.08864, 0.1838, 0.1128, 0.1853, 0.1484, 0.133, 0.1507, 0.1326, 0.1197, 0.1853, 0.1484, 0.1853, 0.1839, 0.133, 0.1816, 0.133, 0.1507, 0.1853, 0.1839, 0.1838, 0.2195, 0.1326, 0.2126, 0.133, 0.1816, 0.1838, 0.2195, 0.1791, 0.2552, 0.1314, 0.2436, 0.1326, 0.2126, 0.08552, 0.2909, 0.07897, 0.2552, 0.1266, 0.2436, 0.1286, 0.2747, 0.07897, 0.2552, 0.07425, 0.2195, 0.1255, 0.2126, 0.1266, 0.2436, 0.07425, 0.2195, 0.07269, 0.1839, 0.1251, 0.1816, 0.1255, 0.2126, 0.07269, 0.1839, 0.07269, 0.1484, 0.1251, 0.1507, 0.1251, 0.1816, 0.07269, 0.1484, 0.07425, 0.1128, 0.1255, 0.1197, 0.1251, 0.1507, 0.07425, 0.1128, 0.07897, 0.07712, 0.1266, 0.08864, 0.1255, 0.1197, 0.8076, 0.8777, 0.8263, 0.8727, 0.8292, 0.871, 0.8389, 0.8796, 0.8413, 0.8842, 0.955, 0.8429, 0.955, 0.8754, 0.8821, 0.8766, 0.8821, 0.8417, 0.9077, 0.3994, 0.8923, 0.4363, 0.8704, 0.4332, 0.8834, 0.3971, 0.9077, 0.2165, 0.9186, 0.2533, 0.8926, 0.2546, 0.8835, 0.2187, 0.8757, 0.3254, 0.8757, 0.2905, 0.8979, 0.29, 0.8979, 0.3259, 0.9185, 0.3625, 0.9077, 0.3994, 0.8834, 0.3971, 0.8925, 0.3613, 0.2605, 0.1998, 0.2808, 0.1998, 0.28, 0.2102, 0.2596, 0.21, 0.8274, 0.8676, 0.8292, 0.871, 0.8263, 0.8727, 0.8647, 0.9876, 0.8493, 0.9507, 0.8734, 0.9484, 0.8865, 0.9845, 0.8924, 0.1796, 0.9077, 0.2165, 0.8835, 0.2187, 0.8705, 0.1827, 0.8642, 0.9125, 0.8591, 0.8771, 0.8821, 0.8766, 0.8846, 0.9115, 0.8734, 0.9484, 0.8642, 0.9125, 0.8846, 0.9115, 0.8924, 0.9467, 0.8865, 0.9845, 0.8734, 0.9484, 0.8924, 0.9467, 0.9037, 0.9821, 0.8925, 0.3613, 0.8834, 0.3971, 0.8653, 0.3955, 0.8731, 0.3603, 0.8979, 0.3259, 0.8925, 0.3613, 0.8731, 0.3603, 0.8757, 0.3254, 0.8834, 0.3971, 0.8704, 0.4332, 0.854, 0.4308, 0.8653, 0.3955, 0.8562, 0.8511, 0.8544, 0.8476, 0.8573, 0.846, 0.916, 0.3331, 0.9185, 0.3625, 0.8925, 0.3613, 0.8979, 0.3259, 0.8028, 0.3241, 0.8028, 0.2917, 0.8757, 0.2905, 0.8757, 0.3254, 0.8647, 0.8058, 0.8739, 0.7699, 0.8925, 0.7716, 0.8847, 0.8068, 0.8599, 0.8411, 0.8647, 0.8058, 0.8847, 0.8068, 0.8821, 0.8417, 0.8926, 0.2546, 0.8979, 0.29, 0.8757, 0.2905, 0.8732, 0.2556, 0.8835, 0.2187, 0.8926, 0.2546, 0.8732, 0.2556, 0.8654, 0.2204, 0.8705, 0.1827, 0.8835, 0.2187, 0.8654, 0.2204, 0.8542, 0.185, 0.8739, 0.7699, 0.8869, 0.7339, 0.9037, 0.7363, 0.8925, 0.7716, 0.8493, 0.9507, 0.8384, 0.9138, 0.8642, 0.9125, 0.8734, 0.9484, 0.8384, 0.9138, 0.8413, 0.8842, 0.8591, 0.8771, 0.8642, 0.9125, 0.9143, 0.1765, 0.9319, 0.2143, 0.9077, 0.2165, 0.8924, 0.1796, 0.9319, 0.2143, 0.9444, 0.252, 0.9186, 0.2533, 0.9077, 0.2165, 0.9502, 0.3266, 0.9444, 0.364, 0.9185, 0.3625, 0.916, 0.3331, 0.9444, 0.364, 0.9319, 0.4017, 0.9077, 0.3994, 0.9185, 0.3625, 0.9319, 0.4017, 0.9142, 0.4394, 0.8923, 0.4363, 0.9077, 0.3994, 0.9016, 0.3159, 0.9034, 0.3194, 0.9005, 0.3211, 0.8499, 0.7677, 0.8653, 0.7308, 0.8869, 0.7339, 0.8739, 0.7699, 0.839, 0.8044, 0.8499, 0.7677, 0.8739, 0.7699, 0.8647, 0.8058, 0.8821, 0.8417, 0.8821, 0.8766, 0.8591, 0.8771, 0.8599, 0.8411, 0.8133, 0.8031, 0.8259, 0.7654, 0.8499, 0.7677, 0.839, 0.8044, 0.8259, 0.7654, 0.8436, 0.7277, 0.8653, 0.7308, 0.8499, 0.7677, 0.8133, 0.9151, 0.8076, 0.8777, 0.8413, 0.8842, 0.8384, 0.9138, 0.8259, 0.9528, 0.8133, 0.9151, 0.8384, 0.9138, 0.8493, 0.9507, 0.8435, 0.9906, 0.8259, 0.9528, 0.8493, 0.9507, 0.8647, 0.9876, 0.9315, 0.3216, 0.9304, 0.3164, 0.9304, 0.2995, 0.9316, 0.2943, 0.9502, 0.2893, 0.9502, 0.3266, 0.9304, 0.2995, 0.9286, 0.296, 0.9316, 0.2943, 0.8573, 0.846, 0.8544, 0.8476, 0.8448, 0.8386, 0.8417, 0.8342, 0.8599, 0.8411, 0.8562, 0.8511, 0.8573, 0.846, 0.8599, 0.8411, 0.8591, 0.8771, 0.8572, 0.8726, 0.8561, 0.8671, 0.2583, 0.2437, 0.2787, 0.2437, 0.2789, 0.2477, 0.2585, 0.2477, 0.2787, 0.2305, 0.2583, 0.2305, 0.2585, 0.2265, 0.2789, 0.2265, 0.2808, 0.1998, 0.2605, 0.1998, 0.2607, 0.1958, 0.281, 0.1958, 0.281, 0.2784, 0.2607, 0.2784, 0.2605, 0.2743, 0.2808, 0.2743, 0.9502, 0.2893, 0.9316, 0.2943, 0.9286, 0.296, 0.919, 0.2874, 0.916, 0.283, 0.9005, 0.2948, 0.9016, 0.3, 0.9016, 0.3159, 0.9005, 0.3211, 0.8979, 0.3259, 0.8979, 0.29, 0.9005, 0.3211, 0.9034, 0.3194, 0.9133, 0.3284, 0.916, 0.3331, 0.8979, 0.3259, 0.9133, 0.3284, 0.919, 0.3285, 0.916, 0.3331, 0.2797, 0.2165, 0.2594, 0.2163, 0.2596, 0.21, 0.28, 0.2102, 0.2583, 0.2305, 0.2787, 0.2305, 0.2787, 0.2437, 0.2583, 0.2437, 0.2596, 0.2642, 0.28, 0.264, 0.2808, 0.2743, 0.2605, 0.2743, 0.2607, 0.2784, 0.281, 0.2784, 0.281, 0.2909, 0.2607, 0.2909, 0.2594, 0.2163, 0.2797, 0.2165, 0.2789, 0.2265, 0.2585, 0.2265, 0.8389, 0.8796, 0.8447, 0.8795, 0.8413, 0.8842, 0.8448, 0.8386, 0.8391, 0.8386, 0.8417, 0.8342, 0.2585, 0.2477, 0.2789, 0.2477, 0.2797, 0.2577, 0.2594, 0.2579, 0.8543, 0.8706, 0.8572, 0.8726, 0.8591, 0.8771, 0.8413, 0.8842, 0.8447, 0.8795, 0.8543, 0.8706, 0.8561, 0.8671, 0.8572, 0.8726, 0.9502, 0.3266, 0.916, 0.3331, 0.919, 0.3285, 0.9286, 0.3199, 0.9315, 0.3216, 0.9186, 0.2533, 0.916, 0.283, 0.8979, 0.29, 0.8926, 0.2546, 0.8076, 0.8405, 0.8417, 0.8342, 0.8391, 0.8386, 0.8292, 0.8472, 0.8263, 0.8455, 0.9034, 0.2964, 0.9016, 0.3, 0.9005, 0.2948, 0.9444, 0.252, 0.9502, 0.2893, 0.916, 0.283, 0.9186, 0.2533, 0.9034, 0.2964, 0.9005, 0.2948, 0.8979, 0.29, 0.916, 0.283, 0.9133, 0.2875, 0.9286, 0.3199, 0.9304, 0.3164, 0.9315, 0.3216, 0.8417, 0.8342, 0.839, 0.8044, 0.8647, 0.8058, 0.8599, 0.8411, 0.8076, 0.8405, 0.8133, 0.8031, 0.839, 0.8044, 0.8417, 0.8342, 0.8292, 0.8472, 0.8274, 0.8506, 0.8263, 0.8455, 0.28, 0.264, 0.2596, 0.2642, 0.2594, 0.2579, 0.2797, 0.2577, 0.919, 0.2874, 0.9133, 0.2875, 0.916, 0.283, 0.3568, 0.2043, 0.3586, 0.2078, 0.3562, 0.2098, 0.3544, 0.2062, 0.3586, 0.1875, 0.3568, 0.191, 0.3544, 0.1891, 0.3562, 0.1855, 0.3815, 0.1915, 0.3798, 0.1879, 0.382, 0.186, 0.3838, 0.1896, 0.3797, 0.2075, 0.3815, 0.2039, 0.3837, 0.2057, 0.3819, 0.2094, 0.3091, 0.2273, 0.3074, 0.2237, 0.3096, 0.2218, 0.3114, 0.2253, 0.3073, 0.244, 0.3091, 0.2404, 0.3113, 0.2424, 0.3095, 0.2459, 0.2843, 0.2401, 0.2861, 0.2437, 0.2838, 0.2455, 0.2819, 0.2419, 0.2861, 0.2239, 0.2843, 0.2276, 0.2819, 0.2258, 0.2838, 0.2221, 0.2938, 0.2507, 0.3, 0.2508, 0.2998, 0.2546, 0.2938, 0.2546, 0.3661, 0.2146, 0.3724, 0.2146, 0.3721, 0.2184, 0.366, 0.2184, 0.3001, 0.2169, 0.2938, 0.217, 0.2938, 0.2131, 0.2998, 0.213, 0.3725, 0.1808, 0.3662, 0.1807, 0.3663, 0.1769, 0.3721, 0.1769, 0.3544, 0.2062, 0.3544, 0.1891, 0.3568, 0.191, 0.3568, 0.2043, 0.3114, 0.2253, 0.3113, 0.2424, 0.3091, 0.2404, 0.3091, 0.2273, 0.366, 0.2184, 0.3562, 0.2098, 0.3586, 0.2078, 0.3661, 0.2146, 0.3095, 0.2459, 0.2998, 0.2546, 0.3, 0.2508, 0.3073, 0.244, 0.3662, 0.1807, 0.3586, 0.1875, 0.3562, 0.1855, 0.3663, 0.1769, 0.2998, 0.213, 0.3096, 0.2218, 0.3074, 0.2237, 0.3001, 0.2169, 0.3838, 0.1896, 0.3837, 0.2057, 0.3815, 0.2039, 0.3815, 0.1915, 0.2819, 0.2419, 0.2819, 0.2258, 0.2843, 0.2276, 0.2843, 0.2401, 0.3798, 0.1879, 0.3725, 0.1808, 0.3721, 0.1769, 0.382, 0.186, 0.2838, 0.2221, 0.2938, 0.2131, 0.2938, 0.217, 0.2861, 0.2239, 0.3819, 0.2094, 0.3721, 0.2184, 0.3724, 0.2146, 0.3797, 0.2075, 0.2938, 0.2546, 0.2838, 0.2455, 0.2861, 0.2437, 0.2938, 0.2507, 0.8263, 0.8455, 0.8274, 0.8506, 0.8274, 0.8676, 0.8263, 0.8727, 0.8076, 0.8777, 0.8076, 0.8405, 0.04068, 0.2244, 0.04047, 0.2909, 0.03659, 0.2908, 0.03695, 0.2244, 0.03695, 0.2244, 0.03659, 0.2908, 0.0327, 0.2908, 0.03321, 0.2243, 0.03321, 0.2243, 0.0327, 0.2908, 0.02882, 0.2908, 0.02946, 0.2243, 0.02946, 0.2243, 0.02882, 0.2908, 0.02493, 0.2908, 0.02574, 0.2242, 0.02574, 0.2242, 0.02493, 0.2908, 0.02105, 0.2907, 0.02203, 0.2241, 0.02203, 0.2241, 0.02105, 0.2907, 0.01716, 0.2907, 0.01834, 0.224, 0.01834, 0.224, 0.01716, 0.2907, 0.01327, 0.2906, 0.01461, 0.2238, 0.01461, 0.2238, 0.01327, 0.2906, 0.009489, 0.2905, 0.0107, 0.2234, 0.07041, 0.2236, 0.07154, 0.2906, 0.06765, 0.2907, 0.06666, 0.2239, 0.06666, 0.2239, 0.06765, 0.2907, 0.06377, 0.2907, 0.06294, 0.2241, 0.06294, 0.2241, 0.06377, 0.2907, 0.05988, 0.2908, 0.05925, 0.2243, 0.05925, 0.2243, 0.05988, 0.2908, 0.056, 0.2908, 0.05555, 0.2243, 0.05555, 0.2243, 0.056, 0.2908, 0.05212, 0.2908, 0.05184, 0.2244, 0.05184, 0.2244, 0.05212, 0.2908, 0.04824, 0.2909, 0.04813, 0.2244, 0.04441, 0.2244, 0.04435, 0.2909, 0.04047, 0.2909, 0.04068, 0.2244, 0.04813, 0.2244, 0.04824, 0.2909, 0.04435, 0.2909, 0.04441, 0.2244, 0.04844, 0.02727, 0.04807, 0.09405, 0.04428, 0.09405, 0.04454, 0.02726, 0.04799, 0.2174, 0.04813, 0.2244, 0.04441, 0.2244, 0.04428, 0.2173, 0.04454, 0.02726, 0.04428, 0.09405, 0.04054, 0.09406, 0.04063, 0.02725, 0.04428, 0.2173, 0.04441, 0.2244, 0.04068, 0.2244, 0.04058, 0.2173, 0.05235, 0.02729, 0.05182, 0.09415, 0.04807, 0.09405, 0.04844, 0.02727, 0.05168, 0.2174, 0.05184, 0.2244, 0.04813, 0.2244, 0.04799, 0.2174, 0.05626, 0.02732, 0.05556, 0.09419, 0.05182, 0.09415, 0.05235, 0.02729, 0.05535, 0.2174, 0.05555, 0.2243, 0.05184, 0.2244, 0.05168, 0.2174, 0.06017, 0.02736, 0.05928, 0.09434, 0.05556, 0.09419, 0.05626, 0.02732, 0.05899, 0.2174, 0.05925, 0.2243, 0.05555, 0.2243, 0.05535, 0.2174, 0.06408, 0.02741, 0.06302, 0.09445, 0.05928, 0.09434, 0.06017, 0.02736, 0.06255, 0.2175, 0.06294, 0.2241, 0.05925, 0.2243, 0.05899, 0.2174, 0.068, 0.02747, 0.06677, 0.09471, 0.06302, 0.09445, 0.06408, 0.02741, 0.06601, 0.2174, 0.06666, 0.2239, 0.06294, 0.2241, 0.06255, 0.2175, 0.07181, 0.02753, 0.0707, 0.09509, 0.06677, 0.09471, 0.068, 0.02747, 0.0692, 0.2175, 0.07041, 0.2236, 0.06666, 0.2239, 0.06601, 0.2174, 0.01329, 0.02753, 0.01451, 0.09466, 0.01072, 0.09501, 0.009382, 0.0276, 0.01515, 0.2171, 0.01461, 0.2238, 0.0107, 0.2234, 0.01204, 0.2171, 0.01719, 0.02746, 0.01822, 0.09445, 0.01451, 0.09466, 0.01329, 0.02753, 0.01862, 0.2172, 0.01834, 0.224, 0.01461, 0.2238, 0.01515, 0.2171, 0.0211, 0.02741, 0.02191, 0.09432, 0.01822, 0.09445, 0.01719, 0.02746, 0.02219, 0.2171, 0.02203, 0.2241, 0.01834, 0.224, 0.01862, 0.2172, 0.025, 0.02736, 0.02562, 0.09423, 0.02191, 0.09432, 0.0211, 0.02741, 0.02583, 0.2173, 0.02574, 0.2242, 0.02203, 0.2241, 0.02219, 0.2171, 0.02891, 0.02732, 0.02932, 0.09416, 0.02562, 0.09423, 0.025, 0.02736, 0.0295, 0.2172, 0.02946, 0.2243, 0.02574, 0.2242, 0.02583, 0.2173, 0.03281, 0.02729, 0.03304, 0.0941, 0.02932, 0.09416, 0.02891, 0.02732, 0.03318, 0.2172, 0.03321, 0.2243, 0.02946, 0.2243, 0.0295, 0.2172, 0.03672, 0.02726, 0.03679, 0.09406, 0.03304, 0.0941, 0.03281, 0.02729, 0.03687, 0.2173, 0.03695, 0.2244, 0.03321, 0.2243, 0.03318, 0.2172, 0.04063, 0.02725, 0.04054, 0.09406, 0.03679, 0.09406, 0.03672, 0.02726, 0.04058, 0.2173, 0.04068, 0.2244, 0.03695, 0.2244, 0.03687, 0.2173, 0.04065, 0.1012, 0.04067, 0.1083, 0.03692, 0.1083, 0.03694, 0.1011, 0.04067, 0.1083, 0.04047, 0.2103, 0.03676, 0.2103, 0.03692, 0.1083, 0.03694, 0.1011, 0.03692, 0.1083, 0.03318, 0.1082, 0.03324, 0.1012, 0.03692, 0.1083, 0.03676, 0.2103, 0.03305, 0.2103, 0.03318, 0.1082, 0.03324, 0.1012, 0.03318, 0.1082, 0.02949, 0.1082, 0.02954, 0.1013, 0.03318, 0.1082, 0.03305, 0.2103, 0.02935, 0.2103, 0.02949, 0.1082, 0.02954, 0.1013, 0.02949, 0.1082, 0.0258, 0.1082, 0.02585, 0.1011, 0.02949, 0.1082, 0.02935, 0.2103, 0.02564, 0.2103, 0.0258, 0.1082, 0.02585, 0.1011, 0.0258, 0.1082, 0.02211, 0.1081, 0.02221, 0.1013, 0.0258, 0.1082, 0.02564, 0.2103, 0.02197, 0.2104, 0.02211, 0.1081, 0.02221, 0.1013, 0.02211, 0.1081, 0.01841, 0.108, 0.01862, 0.1012, 0.02211, 0.1081, 0.02197, 0.2104, 0.01829, 0.2105, 0.01841, 0.108, 0.01862, 0.1012, 0.01841, 0.108, 0.01464, 0.1079, 0.01518, 0.1011, 0.01841, 0.108, 0.01829, 0.2105, 0.01463, 0.2106, 0.01464, 0.1079, 0.01518, 0.1011, 0.01464, 0.1079, 0.0108, 0.1076, 0.01197, 0.1011, 0.01464, 0.1079, 0.01463, 0.2106, 0.01086, 0.2109, 0.0108, 0.1076, 0.0693, 0.1015, 0.07039, 0.1076, 0.0667, 0.1079, 0.06613, 0.1014, 0.07039, 0.1076, 0.07047, 0.211, 0.06655, 0.2107, 0.0667, 0.1079, 0.06613, 0.1014, 0.0667, 0.1079, 0.06299, 0.108, 0.06266, 0.1014, 0.0667, 0.1079, 0.06655, 0.2107, 0.0628, 0.2105, 0.06299, 0.108, 0.06266, 0.1014, 0.06299, 0.108, 0.05931, 0.1081, 0.05908, 0.1012, 0.06299, 0.108, 0.0628, 0.2105, 0.05904, 0.2104, 0.05931, 0.1081, 0.05908, 0.1012, 0.05931, 0.1081, 0.0556, 0.1082, 0.05544, 0.1013, 0.05931, 0.1081, 0.05904, 0.2104, 0.05531, 0.2104, 0.0556, 0.1082, 0.05544, 0.1013, 0.0556, 0.1082, 0.05188, 0.1083, 0.05175, 0.1011, 0.0556, 0.1082, 0.05531, 0.2104, 0.0516, 0.2103, 0.05188, 0.1083, 0.05175, 0.1011, 0.05188, 0.1083, 0.04813, 0.1083, 0.04807, 0.1012, 0.05188, 0.1083, 0.0516, 0.2103, 0.04788, 0.2103, 0.04813, 0.1083, 0.04438, 0.1013, 0.04439, 0.1083, 0.04067, 0.1083, 0.04065, 0.1012, 0.04439, 0.1083, 0.04417, 0.2103, 0.04047, 0.2103, 0.04067, 0.1083, 0.04807, 0.1012, 0.04813, 0.1083, 0.04439, 0.1083, 0.04438, 0.1013, 0.04813, 0.1083, 0.04788, 0.2103, 0.04417, 0.2103, 0.04439, 0.1083, 0.04807, 0.09405, 0.04807, 0.1012, 0.04438, 0.1013, 0.04428, 0.09405, 0.04428, 0.09405, 0.04438, 0.1013, 0.04065, 0.1012, 0.04054, 0.09406, 0.05182, 0.09415, 0.05175, 0.1011, 0.04807, 0.1012, 0.04807, 0.09405, 0.05556, 0.09419, 0.05544, 0.1013, 0.05175, 0.1011, 0.05182, 0.09415, 0.05928, 0.09434, 0.05908, 0.1012, 0.05544, 0.1013, 0.05556, 0.09419, 0.06302, 0.09445, 0.06266, 0.1014, 0.05908, 0.1012, 0.05928, 0.09434, 0.06677, 0.09471, 0.06613, 0.1014, 0.06266, 0.1014, 0.06302, 0.09445, 0.0707, 0.09509, 0.0693, 0.1015, 0.06613, 0.1014, 0.06677, 0.09471, 0.01451, 0.09466, 0.01518, 0.1011, 0.01197, 0.1011, 0.01072, 0.09501, 0.01822, 0.09445, 0.01862, 0.1012, 0.01518, 0.1011, 0.01451, 0.09466, 0.02191, 0.09432, 0.02221, 0.1013, 0.01862, 0.1012, 0.01822, 0.09445, 0.02562, 0.09423, 0.02585, 0.1011, 0.02221, 0.1013, 0.02191, 0.09432, 0.02932, 0.09416, 0.02954, 0.1013, 0.02585, 0.1011, 0.02562, 0.09423, 0.03304, 0.0941, 0.03324, 0.1012, 0.02954, 0.1013, 0.02932, 0.09416, 0.03679, 0.09406, 0.03694, 0.1011, 0.03324, 0.1012, 0.03304, 0.0941, 0.04054, 0.09406, 0.04065, 0.1012, 0.03694, 0.1011, 0.03679, 0.09406, 0.04047, 0.2103, 0.04058, 0.2173, 0.03687, 0.2173, 0.03676, 0.2103, 0.03676, 0.2103, 0.03687, 0.2173, 0.03318, 0.2172, 0.03305, 0.2103, 0.03305, 0.2103, 0.03318, 0.2172, 0.0295, 0.2172, 0.02935, 0.2103, 0.02935, 0.2103, 0.0295, 0.2172, 0.02583, 0.2173, 0.02564, 0.2103, 0.02564, 0.2103, 0.02583, 0.2173, 0.02219, 0.2171, 0.02197, 0.2104, 0.02197, 0.2104, 0.02219, 0.2171, 0.01862, 0.2172, 0.01829, 0.2105, 0.01829, 0.2105, 0.01862, 0.2172, 0.01515, 0.2171, 0.01463, 0.2106, 0.01463, 0.2106, 0.01515, 0.2171, 0.01204, 0.2171, 0.01086, 0.2109, 0.07047, 0.211, 0.0692, 0.2175, 0.06601, 0.2174, 0.06655, 0.2107, 0.06655, 0.2107, 0.06601, 0.2174, 0.06255, 0.2175, 0.0628, 0.2105, 0.0628, 0.2105, 0.06255, 0.2175, 0.05899, 0.2174, 0.05904, 0.2104, 0.05904, 0.2104, 0.05899, 0.2174, 0.05535, 0.2174, 0.05531, 0.2104, 0.05531, 0.2104, 0.05535, 0.2174, 0.05168, 0.2174, 0.0516, 0.2103, 0.0516, 0.2103, 0.05168, 0.2174, 0.04799, 0.2174, 0.04788, 0.2103, 0.04417, 0.2103, 0.04428, 0.2173, 0.04058, 0.2173, 0.04047, 0.2103, 0.04788, 0.2103, 0.04799, 0.2174, 0.04428, 0.2173, 0.04417, 0.2103, 0.4004, 0.8298, 0.3945, 0.8614, 0.3787, 0.8575, 0.3844, 0.8275, 0.5216, 0.9906, 0.5168, 0.9656, 0.7685, 0.9192, 0.79, 0.9388, 0.5555, 0.9345, 0.5367, 0.925, 0.7736, 0.89, 0.7711, 0.9011, 0.5361, 0.6543, 0.7741, 0.6895, 0.7759, 0.7027, 0.5216, 0.6696, 0.5565, 0.6439, 0.7718, 0.6785, 0.7741, 0.6895, 0.5361, 0.6543, 0.8016, 0.9176, 0.7736, 0.89, 0.7756, 0.8767, 0.8048, 0.8977, 0.8065, 0.8735, 0.7771, 0.8591, 0.778, 0.8416, 0.8067, 0.8513, 0.8066, 0.8302, 0.7784, 0.8242, 0.7786, 0.8068, 0.8064, 0.8098, 0.8064, 0.7896, 0.7786, 0.7896, 0.7786, 0.7723, 0.8065, 0.7694, 0.8066, 0.749, 0.7785, 0.755, 0.7781, 0.7377, 0.8067, 0.728, 0.8064, 0.706, 0.7774, 0.7202, 0.7759, 0.7027, 0.8046, 0.6822, 0.5216, 0.6696, 0.7759, 0.7027, 0.7774, 0.7202, 0.5074, 0.6934, 0.5001, 0.7171, 0.7781, 0.7377, 0.7785, 0.755, 0.4941, 0.7408, 0.4916, 0.7647, 0.7786, 0.7723, 0.7786, 0.7896, 0.4902, 0.7886, 0.4913, 0.8125, 0.7786, 0.8068, 0.7784, 0.8242, 0.494, 0.8364, 0.4992, 0.8603, 0.778, 0.8416, 0.7771, 0.8591, 0.5073, 0.8842, 0.5204, 0.9083, 0.7756, 0.8767, 0.7736, 0.89, 0.5367, 0.925, 0.4755, 0.6139, 0.4934, 0.6321, 0.4782, 0.6498, 0.4577, 0.6343, 0.439, 0.665, 0.4623, 0.6765, 0.4528, 0.7036, 0.4275, 0.6957, 0.4199, 0.7267, 0.4457, 0.7317, 0.4422, 0.7599, 0.416, 0.7575, 0.4146, 0.7882, 0.4408, 0.7884, 0.442, 0.8167, 0.4159, 0.8189, 0.4198, 0.8494, 0.4455, 0.845, 0.4516, 0.8729, 0.4267, 0.88, 0.4375, 0.9107, 0.4613, 0.9004, 0.4762, 0.9276, 0.4542, 0.9421, 0.4002, 0.7328, 0.4031, 0.7656, 0.3866, 0.7665, 0.3834, 0.7357, 0.03464, 0.9078, 0.02768, 0.8828, 0.04445, 0.8788, 0.05081, 0.9017, 0.3795, 0.665, 0.392, 0.6989, 0.3752, 0.7043, 0.3632, 0.6739, 0.3848, 0.8928, 0.3703, 0.9237, 0.3559, 0.915, 0.3694, 0.8868, 0.3336, 0.6118, 0.3561, 0.6313, 0.3425, 0.6446, 0.3239, 0.6283, 0.4542, 0.9421, 0.4762, 0.9276, 0.4931, 0.9475, 0.4732, 0.9661, 0.3485, 0.9531, 0.3259, 0.971, 0.3176, 0.9568, 0.3365, 0.9412, 0.4267, 0.88, 0.4516, 0.8729, 0.4613, 0.9004, 0.4375, 0.9107, 0.5073, 0.8842, 0.7771, 0.8591, 0.7756, 0.8767, 0.5204, 0.9083, 0.8048, 0.8977, 0.7756, 0.8767, 0.7771, 0.8591, 0.8065, 0.8735, 0.304, 0.599, 0.3336, 0.6118, 0.3239, 0.6283, 0.3004, 0.6173, 0.4159, 0.8189, 0.442, 0.8167, 0.4455, 0.845, 0.4198, 0.8494, 0.494, 0.8364, 0.7784, 0.8242, 0.778, 0.8416, 0.4992, 0.8603, 0.8067, 0.8513, 0.778, 0.8416, 0.7784, 0.8242, 0.8066, 0.8302, 0.3023, 0.9808, 0.04257, 0.9298, 0.05552, 0.9171, 0.2982, 0.9658, 0.416, 0.7575, 0.4422, 0.7599, 0.4408, 0.7884, 0.4146, 0.7882, 0.4902, 0.7886, 0.7786, 0.7896, 0.7786, 0.8068, 0.4913, 0.8125, 0.8064, 0.8098, 0.7786, 0.8068, 0.7786, 0.7896, 0.8064, 0.7896, 0.03554, 0.6923, 0.04298, 0.67, 0.05703, 0.6755, 0.05066, 0.6967, 0.4275, 0.6957, 0.4528, 0.7036, 0.4457, 0.7317, 0.4199, 0.7267, 0.4941, 0.7408, 0.7785, 0.755, 0.7786, 0.7723, 0.4916, 0.7647, 0.8065, 0.7694, 0.7786, 0.7723, 0.7785, 0.755, 0.8066, 0.749, 0.04298, 0.67, 0.0491, 0.6518, 0.06204, 0.6628, 0.05703, 0.6755, 0.4577, 0.6343, 0.4782, 0.6498, 0.4623, 0.6765, 0.439, 0.665, 0.5074, 0.6934, 0.7774, 0.7202, 0.7781, 0.7377, 0.5001, 0.7171, 0.8067, 0.728, 0.7781, 0.7377, 0.7774, 0.7202, 0.8064, 0.706, 0.5, 0.5923, 0.5179, 0.6128, 0.4934, 0.6321, 0.4755, 0.6139, 0.4732, 0.9661, 0.4931, 0.9475, 0.5168, 0.9656, 0.4974, 0.9883, 0.8046, 0.6822, 0.7759, 0.7027, 0.7741, 0.6895, 0.8016, 0.6628, 0.3023, 0.9808, 0.3259, 0.971, 0.3304, 0.9794, 0.3002, 0.9906, 0.04257, 0.9298, 0.3023, 0.9808, 0.3002, 0.9906, 0.03094, 0.94, 0.3561, 0.6313, 0.3336, 0.6118, 0.3391, 0.6024, 0.3655, 0.6247, 0.392, 0.6989, 0.3795, 0.665, 0.3907, 0.6617, 0.4031, 0.6977, 0.4031, 0.7656, 0.4002, 0.7328, 0.4109, 0.7325, 0.4136, 0.7658, 0.4004, 0.8298, 0.4034, 0.7979, 0.4137, 0.7984, 0.4106, 0.8305, 0.3848, 0.8928, 0.3945, 0.8614, 0.4048, 0.8626, 0.3951, 0.8948, 0.3485, 0.9531, 0.3703, 0.9237, 0.3802, 0.9272, 0.3567, 0.9592, 0.02339, 0.8577, 0.02768, 0.8828, 0.01444, 0.8813, 0.01079, 0.8559, 0.02099, 0.8088, 0.02139, 0.8329, 0.009382, 0.8314, 0.009382, 0.8076, 0.02334, 0.7617, 0.0217, 0.7851, 0.01031, 0.7845, 0.01191, 0.7617, 0.02992, 0.7152, 0.02598, 0.7384, 0.01438, 0.7388, 0.01807, 0.7158, 0.04298, 0.67, 0.03554, 0.6923, 0.02346, 0.693, 0.03076, 0.671, 0.3259, 0.971, 0.3485, 0.9531, 0.3567, 0.9592, 0.3304, 0.9794, 0.3703, 0.9237, 0.3848, 0.8928, 0.3951, 0.8948, 0.3802, 0.9272, 0.02768, 0.8828, 0.03464, 0.9078, 0.02119, 0.9065, 0.01444, 0.8813, 0.3945, 0.8614, 0.4004, 0.8298, 0.4106, 0.8305, 0.4048, 0.8626, 0.02139, 0.8329, 0.02339, 0.8577, 0.01079, 0.8559, 0.009382, 0.8314, 0.4034, 0.7979, 0.4031, 0.7656, 0.4136, 0.7658, 0.4137, 0.7984, 0.0217, 0.7851, 0.02099, 0.8088, 0.009382, 0.8076, 0.01031, 0.7845, 0.4002, 0.7328, 0.392, 0.6989, 0.4031, 0.6977, 0.4109, 0.7325, 0.02598, 0.7384, 0.02334, 0.7617, 0.01191, 0.7617, 0.01438, 0.7388, 0.3795, 0.665, 0.3561, 0.6313, 0.3655, 0.6247, 0.3907, 0.6617, 0.03554, 0.6923, 0.02992, 0.7152, 0.01807, 0.7158, 0.02346, 0.693, 0.0491, 0.6518, 0.04298, 0.67, 0.03076, 0.671, 0.03661, 0.6553, 0.3336, 0.6118, 0.304, 0.599, 0.302, 0.5889, 0.3391, 0.6024, 0.3365, 0.9412, 0.3176, 0.9568, 0.3081, 0.9418, 0.3264, 0.9277, 0.3004, 0.6173, 0.3239, 0.6283, 0.3134, 0.6442, 0.2905, 0.6324, 0.2982, 0.9658, 0.05552, 0.9171, 0.06582, 0.9078, 0.2892, 0.9509, 0.05066, 0.6967, 0.05703, 0.6755, 0.06604, 0.6876, 0.06091, 0.7066, 0.05703, 0.6755, 0.06204, 0.6628, 0.07116, 0.6719, 0.06604, 0.6876, 0.04201, 0.7407, 0.04564, 0.7185, 0.05703, 0.726, 0.05414, 0.7459, 0.04564, 0.7185, 0.05066, 0.6967, 0.06091, 0.7066, 0.05703, 0.726, 0.3176, 0.9568, 0.2982, 0.9658, 0.2892, 0.9509, 0.3081, 0.9418, 0.03804, 0.7859, 0.03953, 0.7632, 0.05212, 0.7661, 0.05093, 0.7864, 0.3425, 0.6446, 0.3632, 0.6739, 0.3499, 0.6856, 0.3308, 0.6593, 0.03822, 0.832, 0.03757, 0.8088, 0.05054, 0.8069, 0.05109, 0.8276, 0.03953, 0.7632, 0.04201, 0.7407, 0.05414, 0.7459, 0.05212, 0.7661, 0.4034, 0.7979, 0.4004, 0.8298, 0.3844, 0.8275, 0.3871, 0.7973, 0.02339, 0.8577, 0.02139, 0.8329, 0.03822, 0.832, 0.04035, 0.8554, 0.3945, 0.8614, 0.3848, 0.8928, 0.3694, 0.8868, 0.3787, 0.8575, 0.4031, 0.7656, 0.4034, 0.7979, 0.3871, 0.7973, 0.3866, 0.7665, 0.3703, 0.9237, 0.3485, 0.9531, 0.3365, 0.9412, 0.3559, 0.915, 0.02099, 0.8088, 0.0217, 0.7851, 0.03804, 0.7859, 0.03757, 0.8088, 0.392, 0.6989, 0.4002, 0.7328, 0.3834, 0.7357, 0.3752, 0.7043, 0.02768, 0.8828, 0.02339, 0.8577, 0.04035, 0.8554, 0.04445, 0.8788, 0.02334, 0.7617, 0.02598, 0.7384, 0.04201, 0.7407, 0.03953, 0.7632, 0.02139, 0.8329, 0.02099, 0.8088, 0.03757, 0.8088, 0.03822, 0.832, 0.3561, 0.6313, 0.3795, 0.665, 0.3632, 0.6739, 0.3425, 0.6446, 0.0217, 0.7851, 0.02334, 0.7617, 0.03953, 0.7632, 0.03804, 0.7859, 0.3259, 0.971, 0.3023, 0.9808, 0.2982, 0.9658, 0.3176, 0.9568, 0.02992, 0.7152, 0.03554, 0.6923, 0.05066, 0.6967, 0.04564, 0.7185, 0.02598, 0.7384, 0.02992, 0.7152, 0.04564, 0.7185, 0.04201, 0.7407, 0.5672, 0.1075, 0.5742, 0.1421, 0.4018, 0.1417, 0.4039, 0.11, 0.5747, 0.4403, 0.5747, 0.4752, 0.4023, 0.4736, 0.4023, 0.4419, 0.5742, 0.07192, 0.5672, 0.1065, 0.4039, 0.1039, 0.4018, 0.07227, 0.1727, -0.008502, 0.1727, 0.02638, 0.009382, 0.02478, 0.009382, -0.006909, 0.3123, 0.2198, 0.3475, 0.2198, 0.3475, 0.2546, 0.3123, 0.2546, 0.2666, -0.007704, 0.2666, 0.02558, 0.1727, 0.02638, 0.1727, -0.008502, 0.6626, 0.07258, 0.661, 0.1059, 0.5672, 0.1065, 0.5742, 0.07192, 0.6631, 0.4411, 0.6631, 0.4744, 0.5747, 0.4752, 0.5747, 0.4403, 0.6611, 0.1082, 0.6626, 0.1415, 0.5742, 0.1421, 0.5672, 0.1075, 0.7799, 0.1075, 0.7856, 0.1423, 0.6626, 0.1415, 0.6611, 0.1082, 0.7861, 0.4403, 0.7861, 0.4752, 0.6631, 0.4744, 0.6631, 0.4411, 0.7856, 0.07192, 0.7799, 0.1066, 0.661, 0.1059, 0.6626, 0.07258, 0.3854, -0.008502, 0.3854, 0.02638, 0.2666, 0.02558, 0.2666, -0.007704, 0.5672, 0.0709, 0.4039, 0.06829, 0.4018, 0.03666, 0.5742, 0.03631, 0.5747, 0.511, 0.4023, 0.5094, 0.4023, 0.4777, 0.5747, 0.4761, 0.5747, 0.5464, 0.4023, 0.546, 0.4044, 0.5144, 0.5677, 0.5118, 0.5651, 0.03543, 0.4018, 0.03383, 0.4018, 0.002141, 0.5651, 0.000549, 0.3475, 0.184, 0.3475, 0.2189, 0.3123, 0.2189, 0.3123, 0.184, 0.659, 0.03463, 0.5651, 0.03543, 0.5651, 0.000549, 0.659, 0.001348, 0.6631, 0.5458, 0.5747, 0.5464, 0.5677, 0.5118, 0.6616, 0.5125, 0.6631, 0.5102, 0.5747, 0.511, 0.5747, 0.4761, 0.6631, 0.4769, 0.661, 0.07029, 0.5672, 0.0709, 0.5742, 0.03631, 0.6626, 0.03698, 0.7799, 0.07104, 0.661, 0.07029, 0.6626, 0.03698, 0.7856, 0.03631, 0.7861, 0.511, 0.6631, 0.5102, 0.6631, 0.4769, 0.7861, 0.4761, 0.7861, 0.5466, 0.6631, 0.5458, 0.6616, 0.5125, 0.7804, 0.5118, 0.7778, 0.03543, 0.659, 0.03463, 0.659, 0.001348, 0.7778, 0.0005501, 0.344, 0.9035, 0.3264, 0.9277, 0.315, 0.9166, 0.3309, 0.8954, 0.3717, 0.7689, 0.3723, 0.7968, 0.3569, 0.7963, 0.3562, 0.77, 0.3647, 0.8514, 0.3563, 0.8779, 0.3421, 0.8722, 0.3499, 0.8476, 0.05275, 0.8482, 0.05109, 0.8276, 0.06688, 0.8267, 0.06841, 0.8463, 0.3723, 0.7968, 0.3698, 0.8242, 0.3546, 0.8221, 0.3569, 0.7963, 0.3698, 0.8242, 0.3647, 0.8514, 0.3499, 0.8476, 0.3546, 0.8221, 0.3685, 0.741, 0.3717, 0.7689, 0.3562, 0.77, 0.353, 0.7441, 0.06069, 0.8889, 0.05578, 0.8687, 0.07098, 0.8656, 0.0746, 0.8838, 0.3499, 0.6856, 0.361, 0.7129, 0.3458, 0.7182, 0.3356, 0.6939, 0.3563, 0.8779, 0.344, 0.9035, 0.3309, 0.8954, 0.3421, 0.8722, 0.3134, 0.6442, 0.3308, 0.6593, 0.3188, 0.6711, 0.3046, 0.6585, 0.3264, 0.9277, 0.3081, 0.9418, 0.3008, 0.9294, 0.315, 0.9166, 0.3239, 0.6283, 0.3425, 0.6446, 0.3308, 0.6593, 0.3134, 0.6442, 0.3694, 0.8868, 0.3559, 0.915, 0.344, 0.9035, 0.3563, 0.8779, 0.3632, 0.6739, 0.3752, 0.7043, 0.361, 0.7129, 0.3499, 0.6856, 0.05081, 0.9017, 0.04445, 0.8788, 0.05578, 0.8687, 0.06069, 0.8889, 0.3834, 0.7357, 0.3866, 0.7665, 0.3717, 0.7689, 0.3685, 0.741, 0.3844, 0.8275, 0.3787, 0.8575, 0.3647, 0.8514, 0.3698, 0.8242, 0.3871, 0.7973, 0.3844, 0.8275, 0.3698, 0.8242, 0.3723, 0.7968, 0.04035, 0.8554, 0.03822, 0.832, 0.05109, 0.8276, 0.05275, 0.8482, 0.3787, 0.8575, 0.3694, 0.8868, 0.3563, 0.8779, 0.3647, 0.8514, 0.3866, 0.7665, 0.3871, 0.7973, 0.3723, 0.7968, 0.3717, 0.7689, 0.3559, 0.915, 0.3365, 0.9412, 0.3264, 0.9277, 0.344, 0.9035, 0.03757, 0.8088, 0.03804, 0.7859, 0.05093, 0.7864, 0.05054, 0.8069, 0.3752, 0.7043, 0.3834, 0.7357, 0.3685, 0.741, 0.361, 0.7129, 0.04445, 0.8788, 0.04035, 0.8554, 0.05275, 0.8482, 0.05578, 0.8687, 0.3046, 0.6585, 0.3188, 0.6711, 0.07922, 0.6928, 0.08285, 0.6812, 0.3356, 0.6939, 0.3458, 0.7182, 0.072, 0.7287, 0.07524, 0.7101, 0.353, 0.7441, 0.3562, 0.77, 0.06766, 0.7673, 0.06947, 0.7478, 0.3569, 0.7963, 0.3546, 0.8221, 0.06631, 0.8068, 0.06658, 0.787, 0.3499, 0.8476, 0.3421, 0.8722, 0.06841, 0.8463, 0.06688, 0.8267, 0.3309, 0.8954, 0.315, 0.9166, 0.0746, 0.8838, 0.07098, 0.8656, 0.3421, 0.8722, 0.3309, 0.8954, 0.07098, 0.8656, 0.06841, 0.8463, 0.3546, 0.8221, 0.3499, 0.8476, 0.06688, 0.8267, 0.06631, 0.8068, 0.3562, 0.77, 0.3569, 0.7963, 0.06658, 0.787, 0.06766, 0.7673, 0.3458, 0.7182, 0.353, 0.7441, 0.06947, 0.7478, 0.072, 0.7287, 0.3188, 0.6711, 0.3356, 0.6939, 0.07524, 0.7101, 0.07922, 0.6928, 0.05054, 0.8069, 0.05093, 0.7864, 0.06658, 0.787, 0.06631, 0.8068, 0.361, 0.7129, 0.3685, 0.741, 0.353, 0.7441, 0.3458, 0.7182, 0.05578, 0.8687, 0.05275, 0.8482, 0.06841, 0.8463, 0.07098, 0.8656, 0.05212, 0.7661, 0.05414, 0.7459, 0.06947, 0.7478, 0.06766, 0.7673, 0.05109, 0.8276, 0.05054, 0.8069, 0.06631, 0.8068, 0.06688, 0.8267, 0.3308, 0.6593, 0.3499, 0.6856, 0.3356, 0.6939, 0.3188, 0.6711, 0.05093, 0.7864, 0.05212, 0.7661, 0.06766, 0.7673, 0.06658, 0.787, 0.3081, 0.9418, 0.2892, 0.9509, 0.2854, 0.9379, 0.3008, 0.9294, 0.05703, 0.726, 0.06091, 0.7066, 0.07524, 0.7101, 0.072, 0.7287, 0.05414, 0.7459, 0.05703, 0.726, 0.072, 0.7287, 0.06947, 0.7478, 0.06604, 0.6876, 0.07116, 0.6719, 0.08285, 0.6812, 0.07922, 0.6928, 0.06091, 0.7066, 0.06604, 0.6876, 0.07922, 0.6928, 0.07524, 0.7101, 0.2892, 0.9509, 0.06582, 0.9078, 0.07878, 0.8966, 0.2854, 0.9379, 0.2905, 0.6324, 0.3134, 0.6442, 0.3046, 0.6585, 0.287, 0.6481, 0.5367, 0.925, 0.5555, 0.9345, 0.5168, 0.9656, 0.4931, 0.9475, 0.5179, 0.6128, 0.7694, 0.6605, 0.7718, 0.6785, 0.5565, 0.6439, 0.5555, 0.9345, 0.7711, 0.9011, 0.7685, 0.9192, 0.5168, 0.9656, 0.5361, 0.6543, 0.5216, 0.6696, 0.4782, 0.6498, 0.4934, 0.6321, 0.5074, 0.6934, 0.5001, 0.7171, 0.4528, 0.7036, 0.4623, 0.6765, 0.4941, 0.7408, 0.4916, 0.7647, 0.4422, 0.7599, 0.4457, 0.7317, 0.4902, 0.7886, 0.4913, 0.8125, 0.442, 0.8167, 0.4408, 0.7884, 0.494, 0.8364, 0.4992, 0.8603, 0.4516, 0.8729, 0.4455, 0.845, 0.5073, 0.8842, 0.5204, 0.9083, 0.4762, 0.9276, 0.4613, 0.9004, 0.5204, 0.9083, 0.5367, 0.925, 0.4931, 0.9475, 0.4762, 0.9276, 0.4992, 0.8603, 0.5073, 0.8842, 0.4613, 0.9004, 0.4516, 0.8729, 0.4913, 0.8125, 0.494, 0.8364, 0.4455, 0.845, 0.442, 0.8167, 0.4916, 0.7647, 0.4902, 0.7886, 0.4408, 0.7884, 0.4422, 0.7599, 0.5001, 0.7171, 0.4941, 0.7408, 0.4457, 0.7317, 0.4528, 0.7036, 0.5216, 0.6696, 0.5074, 0.6934, 0.4623, 0.6765, 0.4782, 0.6498, 0.5565, 0.6439, 0.5361, 0.6543, 0.4934, 0.6321, 0.5179, 0.6128, 0.5179, 0.6128, 0.5243, 0.5823, 0.7905, 0.6423, 0.7694, 0.6605, 0.8016, 0.9176, 0.7711, 0.9011, 0.7736, 0.89, 0.79, 0.9388, 0.7685, 0.9192, 0.7711, 0.9011, 0.8016, 0.9176, 0.7741, 0.6895, 0.7718, 0.6785, 0.8016, 0.6628, 0.8016, 0.6628, 0.7718, 0.6785, 0.7694, 0.6605, 0.7905, 0.6423, 0.0491, 0.6518, 0.304, 0.599, 0.3004, 0.6173, 0.06204, 0.6628, 0.304, 0.599, 0.0491, 0.6518, 0.03853, 0.6407, 0.302, 0.5889, 0.0491, 0.6518, 0.03661, 0.6553, 0.03853, 0.6407, 0.03464, 0.9078, 0.04257, 0.9298, 0.02816, 0.9241, 0.02119, 0.9065, 0.04257, 0.9298, 0.03094, 0.94, 0.02816, 0.9241, 0.06204, 0.6628, 0.3004, 0.6173, 0.2905, 0.6324, 0.07116, 0.6719, 0.04257, 0.9298, 0.03464, 0.9078, 0.05081, 0.9017, 0.05552, 0.9171, 0.05552, 0.9171, 0.05081, 0.9017, 0.06069, 0.8889, 0.06582, 0.9078, 0.3008, 0.9294, 0.2854, 0.9379, 0.07878, 0.8966, 0.315, 0.9166, 0.3008, 0.9294, 0.07878, 0.8966, 0.0746, 0.8838, 0.287, 0.6481, 0.3046, 0.6585, 0.08285, 0.6812, 0.06582, 0.9078, 0.06069, 0.8889, 0.0746, 0.8838, 0.07878, 0.8966, 0.07116, 0.6719, 0.2905, 0.6324, 0.287, 0.6481, 0.08285, 0.6812, 0.9331, 0.5374, 0.9343, 0.4515, 0.9618, 0.4522, 0.9584, 0.5378, 0.9231, 0.6218, 0.9233, 0.7268, 0.8959, 0.7266, 0.8978, 0.6217, 0.8978, 0.5375, 0.8878, 0.5376, 0.8851, 0.4519, 0.896, 0.4516, 0.9231, 0.6218, 0.9331, 0.6218, 0.9341, 0.7267, 0.9233, 0.7268, 0.9234, 0.4514, 0.9343, 0.4515, 0.9331, 0.5374, 0.9231, 0.5374, 0.9231, 0.5374, 0.9331, 0.5374, 0.9331, 0.6218, 0.9231, 0.6218, 0.8959, 0.7266, 0.8851, 0.7263, 0.8879, 0.6216, 0.8978, 0.6217, 0.8978, 0.6217, 0.8879, 0.6216, 0.8878, 0.5376, 0.8978, 0.5375, 0.9234, 0.4514, 0.9231, 0.5374, 0.8978, 0.5375, 0.896, 0.4516, 0.9231, 0.5374, 0.9231, 0.6218, 0.8978, 0.6217, 0.8978, 0.5375, 0.9341, 0.7267, 0.9331, 0.6218, 0.9583, 0.6215, 0.9615, 0.7261, 0.9331, 0.6218, 0.9331, 0.5374, 0.9584, 0.5378, 0.9583, 0.6215, 0.8362, 0.5374, 0.8109, 0.5377, 0.8076, 0.4521, 0.8351, 0.4514, 0.8461, 0.6218, 0.8714, 0.6217, 0.8732, 0.7266, 0.8458, 0.7268, 0.8715, 0.5375, 0.8734, 0.4516, 0.8843, 0.4519, 0.8815, 0.5376, 0.8461, 0.6218, 0.8458, 0.7268, 0.835, 0.7267, 0.8362, 0.6217, 0.846, 0.4514, 0.8462, 0.5374, 0.8362, 0.5374, 0.8351, 0.4514, 0.8462, 0.5374, 0.8461, 0.6218, 0.8362, 0.6217, 0.8362, 0.5374, 0.8732, 0.7266, 0.8714, 0.6217, 0.8814, 0.6216, 0.884, 0.7264, 0.8714, 0.6217, 0.8715, 0.5375, 0.8815, 0.5376, 0.8814, 0.6216, 0.846, 0.4514, 0.8734, 0.4516, 0.8715, 0.5375, 0.8462, 0.5374, 0.8462, 0.5374, 0.8715, 0.5375, 0.8714, 0.6217, 0.8461, 0.6218, 0.835, 0.7267, 0.8076, 0.7261, 0.811, 0.6215, 0.8362, 0.6217, 0.8362, 0.6217, 0.811, 0.6215, 0.8109, 0.5377, 0.8362, 0.5374, 0.4146, 0.3683, 0.4147, 0.4023, 0.4071, 0.4017, 0.4067, 0.3682, 0.4147, 0.4023, 0.4093, 0.4394, 0.4018, 0.4358, 0.4071, 0.4017, 0.411, 0.2918, 0.4152, 0.3327, 0.4066, 0.3331, 0.4018, 0.2956, 0.4152, 0.3327, 0.4146, 0.3683, 0.4067, 0.3682, 0.4066, 0.3331, 0.3897, 0.2193, 0.3897, 0.2546, 0.3544, 0.2546, 0.3544, 0.2193, 0.7889, 0.3542, 0.787, 0.3789, 0.7496, 0.3777, 0.7521, 0.3497, 0.793, 0.3302, 0.7889, 0.3542, 0.7521, 0.3497, 0.7562, 0.3215, 0.7875, 0.4036, 0.7903, 0.4284, 0.7523, 0.4346, 0.75, 0.406, 0.787, 0.3789, 0.7875, 0.4036, 0.75, 0.406, 0.7496, 0.3777, 0.7521, 0.3497, 0.7496, 0.3777, 0.5589, 0.3714, 0.5619, 0.3389, 0.7562, 0.3215, 0.7521, 0.3497, 0.5619, 0.3389, 0.5657, 0.3076, 0.75, 0.406, 0.7523, 0.4346, 0.5614, 0.4346, 0.5598, 0.4037, 0.7496, 0.3777, 0.75, 0.406, 0.5598, 0.4037, 0.5589, 0.3714, 0.5619, 0.3389, 0.5589, 0.3714, 0.4146, 0.3683, 0.4152, 0.3327, 0.5657, 0.3076, 0.5619, 0.3389, 0.4152, 0.3327, 0.411, 0.2918, 0.5598, 0.4037, 0.5614, 0.4346, 0.4093, 0.4394, 0.4147, 0.4023, 0.5589, 0.3714, 0.5598, 0.4037, 0.4147, 0.4023, 0.4146, 0.3683, 0.4141, 0.217, 0.4054, 0.217, 0.4067, 0.1817, 0.4146, 0.1813, 0.4146, 0.1813, 0.4067, 0.1817, 0.4023, 0.1466, 0.4101, 0.1431, 0.4104, 0.2909, 0.4018, 0.2871, 0.4067, 0.252, 0.4144, 0.2524, 0.4144, 0.2524, 0.4067, 0.252, 0.4054, 0.217, 0.4141, 0.217, 0.3172, 0.2909, 0.2819, 0.2909, 0.2819, 0.2555, 0.3172, 0.2555, 0.7881, 0.2403, 0.7512, 0.2437, 0.7495, 0.2157, 0.787, 0.2156, 0.7915, 0.2645, 0.7545, 0.2721, 0.7512, 0.2437, 0.7881, 0.2403, 0.7881, 0.1909, 0.7507, 0.1875, 0.7541, 0.1589, 0.7915, 0.1665, 0.787, 0.2156, 0.7495, 0.2157, 0.7507, 0.1875, 0.7881, 0.1909, 0.7512, 0.2437, 0.5608, 0.2488, 0.5588, 0.2163, 0.7495, 0.2157, 0.7545, 0.2721, 0.5637, 0.28, 0.5608, 0.2488, 0.7512, 0.2437, 0.7507, 0.1875, 0.5606, 0.184, 0.5631, 0.1529, 0.7541, 0.1589, 0.7495, 0.2157, 0.5588, 0.2163, 0.5606, 0.184, 0.7507, 0.1875, 0.5608, 0.2488, 0.4144, 0.2524, 0.4141, 0.217, 0.5588, 0.2163, 0.5637, 0.28, 0.4104, 0.2909, 0.4144, 0.2524, 0.5608, 0.2488, 0.5606, 0.184, 0.4146, 0.1813, 0.4101, 0.1431, 0.5631, 0.1529, 0.5588, 0.2163, 0.4141, 0.217, 0.4146, 0.1813, 0.5606, 0.184, 0.02425, 0.5116, 0.01634, 0.5114, 0.01762, 0.4779, 0.02523, 0.4776, 0.02523, 0.4776, 0.01762, 0.4779, 0.01327, 0.4437, 0.02092, 0.4403, 0.01851, 0.588, 0.009382, 0.5839, 0.01523, 0.5465, 0.02385, 0.5472, 0.02385, 0.5472, 0.01523, 0.5465, 0.01634, 0.5114, 0.02425, 0.5116, 0.3181, 0.2555, 0.3535, 0.2555, 0.3535, 0.2909, 0.3181, 0.2909, 0.3979, 0.536, 0.361, 0.5395, 0.3593, 0.5115, 0.3968, 0.5113, 0.4014, 0.5602, 0.3644, 0.5678, 0.361, 0.5395, 0.3979, 0.536, 0.398, 0.4866, 0.3605, 0.4832, 0.3636, 0.4546, 0.4014, 0.462, 0.3968, 0.5113, 0.3593, 0.5115, 0.3605, 0.4832, 0.398, 0.4866, 0.361, 0.5395, 0.1706, 0.545, 0.1686, 0.5125, 0.3593, 0.5115, 0.3644, 0.5678, 0.1736, 0.5764, 0.1706, 0.545, 0.361, 0.5395, 0.3605, 0.4832, 0.1704, 0.4803, 0.1728, 0.4493, 0.3636, 0.4546, 0.3593, 0.5115, 0.1686, 0.5125, 0.1704, 0.4803, 0.3605, 0.4832, 0.1706, 0.545, 0.02385, 0.5472, 0.02425, 0.5116, 0.1686, 0.5125, 0.1736, 0.5764, 0.01851, 0.588, 0.02385, 0.5472, 0.1706, 0.545, 0.1704, 0.4803, 0.02523, 0.4776, 0.02092, 0.4403, 0.1728, 0.4493, 0.1686, 0.5125, 0.02425, 0.5116, 0.02523, 0.4776, 0.1704, 0.4803, 0.02225, 0.3683, 0.02228, 0.4023, 0.01469, 0.4017, 0.01433, 0.3682, 0.02228, 0.4023, 0.01694, 0.4394, 0.009382, 0.4358, 0.01469, 0.4017, 0.01862, 0.2917, 0.02282, 0.3327, 0.0142, 0.3331, 0.009382, 0.2956, 0.02282, 0.3327, 0.02225, 0.3683, 0.01433, 0.3682, 0.0142, 0.3331, 0.3544, 0.2909, 0.3544, 0.2555, 0.3897, 0.2555, 0.3897, 0.2909, 0.3966, 0.3546, 0.3945, 0.3791, 0.3573, 0.3778, 0.3596, 0.3498, 0.4009, 0.3304, 0.3966, 0.3546, 0.3596, 0.3498, 0.3639, 0.3215, 0.395, 0.4037, 0.3977, 0.4284, 0.3598, 0.4347, 0.3576, 0.4061, 0.3945, 0.3791, 0.395, 0.4037, 0.3576, 0.4061, 0.3573, 0.3778, 0.3596, 0.3498, 0.3573, 0.3778, 0.1666, 0.3714, 0.1695, 0.3389, 0.3639, 0.3215, 0.3596, 0.3498, 0.1695, 0.3389, 0.1734, 0.3076, 0.3576, 0.4061, 0.3598, 0.4347, 0.169, 0.4346, 0.1674, 0.4037, 0.3573, 0.3778, 0.3576, 0.4061, 0.1674, 0.4037, 0.1666, 0.3714, 0.1695, 0.3389, 0.1666, 0.3714, 0.02225, 0.3683, 0.02282, 0.3327, 0.1734, 0.3076, 0.1695, 0.3389, 0.02282, 0.3327, 0.01862, 0.2917, 0.1674, 0.4037, 0.169, 0.4346, 0.01694, 0.4394, 0.02228, 0.4023, 0.1666, 0.3714, 0.1674, 0.4037, 0.02228, 0.4023, 0.02225, 0.3683])
me_cube_003.materials.append(mat_material)
me_cube_003.use_remesh_preserve_volume = False
me_cube_003.use_remesh_preserve_attributes = False
me_cube_003.use_mirror_vertex_groups = False
me_cube_003.update()

# ---- objects
ob_cube_002 = bpy.data.objects.new('Cube.002', me_cube_003)
ob_lamp = bpy.data.objects.new('Lamp', light_lamp)
ob_camera = bpy.data.objects.new('Camera', cam_camera)

# ---- transforms, parenting, visibility, modifiers, constraints
ob_cube_002.location = (0.0, 0.0, 0.0)
ob_cube_002.lineart.crease_threshold = 0.0
ob_lamp.location = (4.076, 1.005, 5.904)
ob_lamp.rotation_euler = (0.6503, 0.05522, 1.866)
ob_lamp.lock_rotations_4d = False
ob_lamp.empty_display_type = 'ARROWS'
ob_lamp.color = (0.0, 0.0, 0.0, 0.0)
ob_lamp.lineart.crease_threshold = 0.0
ob_camera.location = (7.481, -6.508, 5.344)
ob_camera.rotation_euler = (1.109, 0.01082, 0.8149)
ob_camera.lock_rotations_4d = False
ob_camera.empty_display_type = 'ARROWS'
ob_camera.color = (0.0, 0.0, 0.0, 0.0)
ob_camera.display_type = 'WIRE'
ob_camera.lineart.crease_threshold = 0.0

# ---- collection membership
col_collection_1.objects.link(ob_cube_002)
col_collection_1.objects.link(ob_lamp)
col_collection_1.objects.link(ob_camera)

# ---- scene / render settings (as saved in the file)
scene.camera = ob_camera
scene.frame_start = 1; scene.frame_end = 250; scene.frame_set(1)
scene.render.engine = 'BLENDER_EEVEE_NEXT'
scene.render.resolution_percentage = 50
scene.render.dither_intensity = 0.0
scene.cycles.use_denoising = False
scene.cycles.samples = 10
scene.cycles.sampling_pattern = 'TABULATED_SOBOL'
scene.cycles.light_sampling_threshold = 0.0
scene.cycles.use_adaptive_sampling = False
scene.cycles.use_light_tree = False
scene.cycles.blur_glossy = 0.0
scene.cycles.pixel_filter_type = 'GAUSSIAN'
scene.cycles.sample_clamp_indirect = 0.0
scene.view_settings.view_transform = 'Standard'
bpy.context.view_layer.update()
